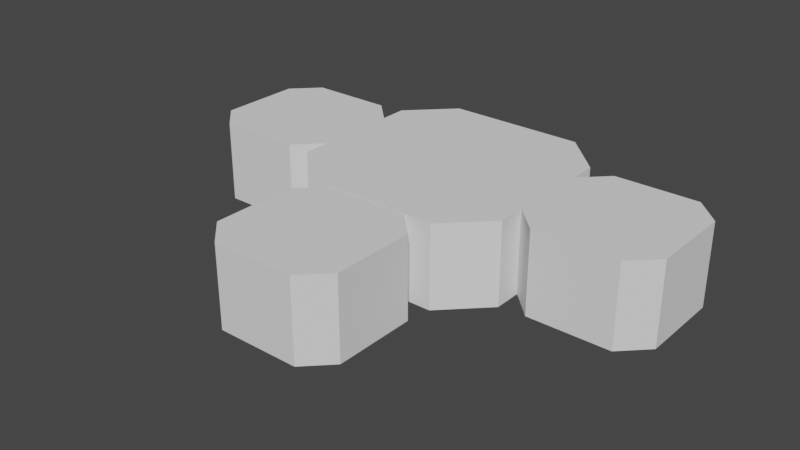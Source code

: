 # Source: level1.blend  (saved by Blender 3.4.6; exported with 4.5.12 LTS)
import bpy
from mathutils import Matrix  # noqa: F401  (used for matrix-valued properties, if any)

bpy.ops.wm.read_factory_settings(use_empty=True)
scene = bpy.context.scene
scene.name = 'Scene'

# ---- collections
col_collection = bpy.data.collections.new('Collection'); scene.collection.children.link(col_collection)
col_porte = bpy.data.collections.new('porte'); col_collection.children.link(col_porte)
col_salle = bpy.data.collections.new('salle'); col_collection.children.link(col_salle)

# ---- materials (node trees are filled in below, after node groups)
mat_porte = bpy.data.materials.new('Porte')
mat_porte.use_transparent_shadow = False
mat_porte_001 = bpy.data.materials.new('Porte.001')
mat_porte_001.use_transparent_shadow = False
mat_poign_e = bpy.data.materials.new('Poignée')
mat_poign_e.use_transparent_shadow = False

# ---- material node trees
mat_porte.use_nodes = True; mat_porte.node_tree.nodes.clear()
_N = mat_porte.node_tree.nodes; _L = mat_porte.node_tree.links
n0 = _N.new('ShaderNodeBsdfPrincipled'); n0.name = 'Principled BSDF'; n0.location = (10, 300)
n0.distribution = 'GGX'
n0.subsurface_method = 'RANDOM_WALK_SKIN'
n0.inputs[0].default_value = (0.179, 0.07991, 0.02997, 1.0)
n0.inputs[3].default_value = 1.45
n0.inputs[27].default_value = (0.0, 0.0, 0.0, 1.0)
n0.inputs[28].default_value = 1.0
n1 = _N.new('ShaderNodeOutputMaterial'); n1.name = 'Material Output'; n1.location = (300, 300)
_L.new(n0.outputs[0], n1.inputs[0])
n1.is_active_output = True
mat_porte_001.use_nodes = True; mat_porte_001.node_tree.nodes.clear()
_N = mat_porte_001.node_tree.nodes; _L = mat_porte_001.node_tree.links
n0 = _N.new('ShaderNodeBsdfPrincipled'); n0.name = 'Principled BSDF'; n0.location = (10, 300)
n0.distribution = 'GGX'
n0.subsurface_method = 'RANDOM_WALK_SKIN'
n0.inputs[0].default_value = (0.1144, 0.05225, 0.0204, 1.0)
n0.inputs[3].default_value = 1.45
n0.inputs[27].default_value = (0.0, 0.0, 0.0, 1.0)
n0.inputs[28].default_value = 1.0
n1 = _N.new('ShaderNodeOutputMaterial'); n1.name = 'Material Output'; n1.location = (300, 300)
_L.new(n0.outputs[0], n1.inputs[0])
n1.is_active_output = True
mat_poign_e.use_nodes = True; mat_poign_e.node_tree.nodes.clear()
_N = mat_poign_e.node_tree.nodes; _L = mat_poign_e.node_tree.links
n0 = _N.new('ShaderNodeBsdfPrincipled'); n0.name = 'Principled BSDF'; n0.location = (10, 300)
n0.distribution = 'GGX'
n0.subsurface_method = 'RANDOM_WALK_SKIN'
n0.inputs[0].default_value = (1.0, 0.5225, 0.0, 1.0)
n0.inputs[1].default_value = 0.5787
n0.inputs[2].default_value = 0.3148
n0.inputs[3].default_value = 1.45
n0.inputs[27].default_value = (0.0, 0.0, 0.0, 1.0)
n0.inputs[28].default_value = 1.0
n1 = _N.new('ShaderNodeOutputMaterial'); n1.name = 'Material Output'; n1.location = (300, 300)
_L.new(n0.outputs[0], n1.inputs[0])
n1.is_active_output = True

# ---- world
world_world = bpy.data.worlds.new('World'); scene.world = world_world
world_world.use_nodes = True; world_world.node_tree.nodes.clear()
_N = world_world.node_tree.nodes; _L = world_world.node_tree.links
n0 = _N.new('ShaderNodeOutputWorld'); n0.name = 'World Output'; n0.location = (300, 300)
n1 = _N.new('ShaderNodeBackground'); n1.name = 'Background'; n1.location = (10, 300)
n1.inputs[0].default_value = (0.05088, 0.05088, 0.05088, 1.0)
_L.new(n1.outputs[0], n0.inputs[0])
n0.is_active_output = True
world_world.color = (0.05088, 0.05088, 0.05088)
world_world.use_sun_shadow = False
world_world.sun_shadow_jitter_overblur = 0.0

# ---- meshes
me_plane_001 = bpy.data.meshes.new('Plane.001')
me_plane_001.from_pydata([(-1.0, 8.742e-08, -2.0), (1.0, 8.742e-08, -2.0), (-1.0, -8.742e-08, 2.0), (1.0, -8.742e-08, 2.0), (-0.885, 8.239e-08, -1.885), (0.885, 8.239e-08, -1.885), (0.885, -8.239e-08, 1.885), (-0.885, -8.239e-08, 1.885), (-0.893, 0.003907, -0.5032), (0.8769, 0.003907, -0.5032), (0.9931, 0.003361, -0.433), (-1.007, 0.003361, -0.433), (-0.7631, 0.003412, -0.3107), (0.7491, 0.003412, -0.3107), (0.7561, -7.676e-08, 1.756), (-0.7561, -7.676e-08, 1.756), (-0.7561, 7.676e-08, -1.756), (0.7561, 7.676e-08, -1.756), (0.7466, 0.004639, -0.7264), (-0.7656, 0.004639, -0.7264), (-0.7018, 0.00303, -0.2009), (0.6894, 0.00303, -0.2009), (0.6956, -7.412e-08, 1.696), (-0.6956, -7.412e-08, 1.696), (-0.6956, 7.412e-08, -1.696), (0.6956, 7.412e-08, -1.696), (0.6872, 0.004101, -0.7176), (-0.704, 0.004101, -0.7176), (0.7716, 0.003546, -0.3507), (-0.7862, 0.003546, -0.3507), (-0.7789, -7.776e-08, 1.779), (0.7789, -7.776e-08, 1.779), (-0.7789, 7.776e-08, -1.779), (0.7789, 7.776e-08, -1.779), (-0.7889, 0.00485, -0.7308), (0.7689, 0.00485, -0.7308), (0.6669, 0.002882, -0.1591), (-0.6788, 0.002882, -0.1591), (-0.6728, -7.312e-08, 1.673), (0.6728, -7.312e-08, 1.673), (-0.6728, 7.312e-08, -1.673), (0.6728, 7.312e-08, -1.673), (-0.6809, 0.003907, -0.7154), (0.6648, 0.003907, -0.7154), (-0.7018, 0.02653, -0.2003), (-0.7631, 0.02691, -0.3098), (0.7491, 0.02691, -0.3098), (0.6894, 0.02653, -0.2003), (0.7561, 0.0235, 1.756), (0.6956, 0.0235, 1.696), (-0.7561, 0.0235, 1.756), (-0.6956, 0.0235, 1.696), (-0.6956, 0.0235, -1.696), (-0.7561, 0.0235, -1.756), (0.7561, 0.0235, -1.756), (0.6956, 0.0235, -1.696), (0.7467, 0.02809, -0.72), (0.6872, 0.02759, -0.7158), (-0.7655, 0.02809, -0.72), (-0.704, 0.02759, -0.7158), (-0.7585, 8.239e-08, -1.885), (-0.6321, 8.239e-08, -1.885), (-0.5057, 8.239e-08, -1.885), (-0.3793, 8.239e-08, -1.885), (-0.2528, 8.239e-08, -1.885), (-0.1264, 8.239e-08, -1.885), (0.0, 8.239e-08, -1.885), (0.1264, 8.239e-08, -1.885), (0.2528, 8.239e-08, -1.885), (0.3793, 8.239e-08, -1.885), (0.5057, 8.239e-08, -1.885), (0.6321, 8.239e-08, -1.885), (0.7585, 8.239e-08, -1.885), (0.7585, -8.239e-08, 1.885), (0.6321, -8.239e-08, 1.885), (0.5057, -8.239e-08, 1.885), (0.3793, -8.239e-08, 1.885), (0.2528, -8.239e-08, 1.885), (0.1264, -8.239e-08, 1.885), (0.0, -8.239e-08, 1.885), (-0.1264, -8.239e-08, 1.885), (-0.2528, -8.239e-08, 1.885), (-0.3793, -8.239e-08, 1.885), (-0.5057, -8.239e-08, 1.885), (-0.6321, -8.239e-08, 1.885), (-0.7585, -8.239e-08, 1.885), (-0.8571, 8.742e-08, -2.0), (-0.7143, 8.742e-08, -2.0), (-0.5714, 8.742e-08, -2.0), (-0.4286, 8.742e-08, -2.0), (-0.2857, 8.742e-08, -2.0), (-0.1429, 8.742e-08, -2.0), (-2.98e-08, 8.742e-08, -2.0), (0.1429, 8.742e-08, -2.0), (0.2857, 8.742e-08, -2.0), (0.4286, 8.742e-08, -2.0), (0.5714, 8.742e-08, -2.0), (0.7143, 8.742e-08, -2.0), (0.8571, 8.742e-08, -2.0), (0.8571, -8.742e-08, 2.0), (0.7143, -8.742e-08, 2.0), (0.5714, -8.742e-08, 2.0), (0.4286, -8.742e-08, 2.0), (0.2857, -8.742e-08, 2.0), (0.1429, -8.742e-08, 2.0), (2.98e-08, -8.742e-08, 2.0), (-0.1429, -8.742e-08, 2.0), (-0.2857, -8.742e-08, 2.0), (-0.4286, -8.742e-08, 2.0), (-0.5714, -8.742e-08, 2.0), (-0.7143, -8.742e-08, 2.0), (-0.8571, -8.742e-08, 2.0), (0.75, 0.004161, -0.5359), (0.6245, 0.003724, -0.4797), (0.4993, 0.003103, -0.3996), (0.3741, 0.002497, -0.3217), (0.2489, 0.001946, -0.2507), (0.1234, 0.001459, -0.1879), (-0.002135, 0.00104, -0.134), (-0.1294, 0.001459, -0.1879), (-0.2568, 0.001946, -0.2507), (-0.3844, 0.002497, -0.3217), (-0.5121, 0.003103, -0.3996), (-0.6398, 0.003724, -0.4797), (-0.7671, 0.004161, -0.5359), (0.6607, 0.003393, -0.3309), (0.5501, 0.003027, -0.2838), (0.4398, 0.002583, -0.2267), (0.3294, 0.002133, -0.1687), (0.219, 0.001707, -0.1138), (0.1086, 0.001319, -0.06385), (-0.002004, 0.0009761, -0.01966), (-0.114, 0.001319, -0.06385), (-0.226, 0.001707, -0.1138), (-0.3382, 0.002133, -0.1687), (-0.4504, 0.002583, -0.2267), (-0.5626, 0.003027, -0.2838), (-0.6746, 0.003393, -0.3309), (0.6676, -7.776e-08, 1.779), (0.5564, -7.776e-08, 1.779), (0.4451, -7.776e-08, 1.779), (0.3338, -7.776e-08, 1.779), (0.2225, -7.776e-08, 1.779), (0.1113, -7.776e-08, 1.779), (-2.235e-08, -7.776e-08, 1.779), (-0.1113, -7.776e-08, 1.779), (-0.2225, -7.776e-08, 1.779), (-0.3338, -7.776e-08, 1.779), (-0.4451, -7.776e-08, 1.779), (-0.5564, -7.776e-08, 1.779), (-0.6676, -7.776e-08, 1.779), (-0.6676, 7.776e-08, -1.779), (-0.5564, 7.776e-08, -1.779), (-0.4451, 7.776e-08, -1.779), (-0.3338, 7.776e-08, -1.779), (-0.2225, 7.776e-08, -1.779), (-0.1113, 7.776e-08, -1.779), (2.235e-08, 7.776e-08, -1.779), (0.1113, 7.776e-08, -1.779), (0.2225, 7.776e-08, -1.779), (0.3338, 7.776e-08, -1.779), (0.4451, 7.776e-08, -1.779), (0.5564, 7.776e-08, -1.779), (0.6676, 7.776e-08, -1.779), (0.6591, 0.004141, -0.6394), (0.5492, 0.003487, -0.5553), (0.4391, 0.00289, -0.4784), (0.329, 0.002349, -0.4087), (0.2187, 0.001864, -0.3462), (0.1083, 0.001435, -0.2909), (-0.002181, 0.001062, -0.2429), (-0.1142, 0.001435, -0.2909), (-0.2264, 0.001864, -0.3462), (-0.3386, 0.002349, -0.4087), (-0.451, 0.00289, -0.4784), (-0.5635, 0.003487, -0.5553), (-0.6761, 0.004141, -0.6394), (0.5712, 0.002674, -0.1323), (0.4757, 0.002391, -0.09581), (0.3802, 0.002073, -0.05495), (0.2848, 0.00175, -0.01324), (0.1893, 0.001436, 0.02715), (0.09377, 0.001143, 0.06489), (-0.001801, 0.0008773, 0.09913), (-0.09847, 0.001143, 0.06489), (-0.1952, 0.001436, 0.02715), (-0.2919, 0.00175, -0.01324), (-0.3887, 0.002073, -0.05495), (-0.4855, 0.002391, -0.09581), (-0.5822, 0.002674, -0.1323), (0.5767, -7.312e-08, 1.673), (0.4806, -7.312e-08, 1.673), (0.3845, -7.312e-08, 1.673), (0.2884, -7.312e-08, 1.673), (0.1922, -7.312e-08, 1.673), (0.09612, -7.312e-08, 1.673), (-1.49e-08, -7.312e-08, 1.673), (-0.09612, -7.312e-08, 1.673), (-0.1922, -7.312e-08, 1.673), (-0.2884, -7.312e-08, 1.673), (-0.3845, -7.312e-08, 1.673), (-0.4806, -7.312e-08, 1.673), (-0.5767, -7.312e-08, 1.673), (-0.5767, 7.312e-08, -1.673), (-0.4806, 7.312e-08, -1.673), (-0.3845, 7.312e-08, -1.673), (-0.2884, 7.312e-08, -1.673), (-0.1922, 7.312e-08, -1.673), (-0.09612, 7.312e-08, -1.673), (1.49e-08, 7.312e-08, -1.673), (0.09612, 7.312e-08, -1.673), (0.1922, 7.312e-08, -1.673), (0.2884, 7.312e-08, -1.673), (0.3845, 7.312e-08, -1.673), (0.4806, 7.312e-08, -1.673), (0.5767, 7.312e-08, -1.673), (0.5696, 0.003455, -0.6572), (0.4745, 0.002979, -0.5959), (0.3793, 0.002521, -0.5369), (0.2841, 0.002095, -0.482), (0.1887, 0.001704, -0.4317), (0.09334, 0.001352, -0.3863), (-0.002136, 0.00104, -0.3461), (-0.0989, 0.001352, -0.3863), (-0.1957, 0.001704, -0.4317), (-0.2927, 0.002095, -0.482), (-0.3897, 0.002521, -0.5369), (-0.4867, 0.002979, -0.5959), (-0.5838, 0.003455, -0.6572), (0.6415, 0.003232, -0.2875), (0.5342, 0.002884, -0.2427), (0.427, 0.002472, -0.1895), (0.3198, 0.002051, -0.1354), (0.2126, 0.001651, -0.08377), (0.1054, 0.001284, -0.0365), (-0.001966, 0.0009575, 0.005524), (-0.1107, 0.001284, -0.0365), (-0.2194, 0.001651, -0.08377), (-0.3283, 0.002051, -0.1354), (-0.4371, 0.002472, -0.1895), (-0.546, 0.002884, -0.2427), (-0.6547, 0.003232, -0.2875), (0.6481, -7.676e-08, 1.756), (0.5401, -7.676e-08, 1.756), (0.4321, -7.676e-08, 1.756), (0.324, -7.676e-08, 1.756), (0.216, -7.676e-08, 1.756), (0.108, -7.676e-08, 1.756), (-2.98e-08, -7.676e-08, 1.756), (-0.108, -7.676e-08, 1.756), (-0.216, -7.676e-08, 1.756), (-0.324, -7.676e-08, 1.756), (-0.4321, -7.676e-08, 1.756), (-0.5401, -7.676e-08, 1.756), (-0.6481, -7.676e-08, 1.756), (-0.6481, 7.676e-08, -1.756), (-0.5401, 7.676e-08, -1.756), (-0.4321, 7.676e-08, -1.756), (-0.324, 7.676e-08, -1.756), (-0.216, 7.676e-08, -1.756), (-0.108, 7.676e-08, -1.756), (2.98e-08, 7.676e-08, -1.756), (0.108, 7.676e-08, -1.756), (0.216, 7.676e-08, -1.756), (0.324, 7.676e-08, -1.756), (0.4321, 7.676e-08, -1.756), (0.5401, 7.676e-08, -1.756), (0.6481, 7.676e-08, -1.756), (0.6399, 0.00401, -0.6454), (0.5331, 0.003391, -0.5656), (0.4263, 0.00282, -0.4921), (0.3193, 0.002302, -0.4254), (0.2123, 0.001836, -0.3653), (0.1051, 0.001422, -0.312), (-0.002179, 0.001061, -0.2655), (-0.1109, 0.001422, -0.312), (-0.2198, 0.001836, -0.3653), (-0.3288, 0.002302, -0.4254), (-0.4379, 0.00282, -0.4921), (-0.547, 0.003391, -0.5656), (-0.6563, 0.00401, -0.6454), (0.5905, 0.002822, -0.1741), (0.4917, 0.002521, -0.1354), (0.393, 0.00218, -0.0915), (0.2944, 0.001832, -0.04662), (0.1957, 0.001496, -0.003317), (0.09695, 0.001183, 0.03694), (-0.00185, 0.000901, 0.07328), (-0.1018, 0.001183, 0.03694), (-0.2018, 0.001496, -0.003317), (-0.3019, 0.001832, -0.04662), (-0.402, 0.00218, -0.0915), (-0.5021, 0.002521, -0.1354), (-0.602, 0.002822, -0.1741), (0.5962, -7.412e-08, 1.696), (0.4969, -7.412e-08, 1.696), (0.3975, -7.412e-08, 1.696), (0.2981, -7.412e-08, 1.696), (0.1987, -7.412e-08, 1.696), (0.09937, -7.412e-08, 1.696), (-2.98e-08, -7.412e-08, 1.696), (-0.09937, -7.412e-08, 1.696), (-0.1987, -7.412e-08, 1.696), (-0.2981, -7.412e-08, 1.696), (-0.3975, -7.412e-08, 1.696), (-0.4969, -7.412e-08, 1.696), (-0.5962, -7.412e-08, 1.696), (-0.5962, 7.412e-08, -1.696), (-0.4969, 7.412e-08, -1.696), (-0.3975, 7.412e-08, -1.696), (-0.2981, 7.412e-08, -1.696), (-0.1987, 7.412e-08, -1.696), (-0.09937, 7.412e-08, -1.696), (2.98e-08, 7.412e-08, -1.696), (0.09937, 7.412e-08, -1.696), (0.1987, 7.412e-08, -1.696), (0.2981, 7.412e-08, -1.696), (0.3975, 7.412e-08, -1.696), (0.4969, 7.412e-08, -1.696), (0.5962, 7.412e-08, -1.696), (0.5888, 0.003611, -0.6545), (0.4905, 0.003097, -0.5883), (0.3921, 0.002608, -0.5253), (0.2937, 0.002156, -0.467), (0.1952, 0.001744, -0.414), (0.09655, 0.001375, -0.3664), (-0.002153, 0.001049, -0.3244), (-0.1022, 0.001375, -0.3664), (-0.2023, 0.001744, -0.414), (-0.3026, 0.002156, -0.467), (-0.4029, 0.002608, -0.5253), (-0.5032, 0.003097, -0.5883), (-0.6037, 0.003611, -0.6545), (0.6415, 0.02673, -0.2867), (0.5342, 0.02638, -0.2421), (0.427, 0.02597, -0.1891), (0.3198, 0.02555, -0.1351), (0.2126, 0.02515, -0.08354), (0.1054, 0.02478, -0.03633), (-0.001964, 0.02446, 0.005653), (-0.1106, 0.02478, -0.03633), (-0.2194, 0.02515, -0.08354), (-0.3283, 0.02555, -0.1351), (-0.4371, 0.02597, -0.1891), (-0.546, 0.02638, -0.2421), (-0.6547, 0.02673, -0.2867), (0.6481, 0.0235, 1.756), (0.5401, 0.0235, 1.756), (0.4321, 0.0235, 1.756), (0.324, 0.0235, 1.756), (0.216, 0.0235, 1.756), (0.108, 0.0235, 1.756), (-2.98e-08, 0.0235, 1.756), (-0.108, 0.0235, 1.756), (-0.216, 0.0235, 1.756), (-0.324, 0.0235, 1.756), (-0.4321, 0.0235, 1.756), (-0.5401, 0.0235, 1.756), (-0.6481, 0.0235, 1.756), (-0.6481, 0.0235, -1.756), (-0.5401, 0.0235, -1.756), (-0.4321, 0.0235, -1.756), (-0.324, 0.0235, -1.756), (-0.216, 0.0235, -1.756), (-0.108, 0.0235, -1.756), (2.98e-08, 0.0235, -1.756), (0.108, 0.0235, -1.756), (0.216, 0.0235, -1.756), (0.324, 0.0235, -1.756), (0.4321, 0.0235, -1.756), (0.5401, 0.0235, -1.756), (0.6481, 0.0235, -1.756), (0.6399, 0.0275, -0.6438), (0.5331, 0.02689, -0.5648), (0.4263, 0.02632, -0.4916), (0.3193, 0.0258, -0.425), (0.2123, 0.02534, -0.3651), (0.1051, 0.02492, -0.3119), (-0.002177, 0.02456, -0.2654), (-0.1109, 0.02492, -0.3119), (-0.2198, 0.02534, -0.3651), (-0.3288, 0.0258, -0.425), (-0.4378, 0.02632, -0.4916), (-0.547, 0.02689, -0.5648), (-0.6563, 0.0275, -0.6438), (0.5905, 0.02632, -0.1736), (0.4917, 0.02602, -0.135), (0.393, 0.02568, -0.09118), (0.2944, 0.02533, -0.04637), (0.1957, 0.025, -0.003116), (0.09695, 0.02468, 0.0371), (-0.001848, 0.0244, 0.0734), (-0.1018, 0.02468, 0.0371), (-0.2018, 0.025, -0.003116), (-0.3019, 0.02533, -0.04637), (-0.402, 0.02568, -0.09118), (-0.502, 0.02602, -0.135), (-0.602, 0.02632, -0.1736), (0.5962, 0.0235, 1.696), (0.4969, 0.0235, 1.696), (0.3975, 0.0235, 1.696), (0.2981, 0.0235, 1.696), (0.1987, 0.0235, 1.696), (0.09937, 0.0235, 1.696), (-2.98e-08, 0.0235, 1.696), (-0.09937, 0.0235, 1.696), (-0.1987, 0.0235, 1.696), (-0.2981, 0.0235, 1.696), (-0.3975, 0.0235, 1.696), (-0.4969, 0.0235, 1.696), (-0.5962, 0.0235, 1.696), (-0.5962, 0.0235, -1.696), (-0.4969, 0.0235, -1.696), (-0.3975, 0.0235, -1.696), (-0.2981, 0.0235, -1.696), (-0.1987, 0.0235, -1.696), (-0.09937, 0.0235, -1.696), (2.98e-08, 0.0235, -1.696), (0.09937, 0.0235, -1.696), (0.1987, 0.0235, -1.696), (0.2981, 0.0235, -1.696), (0.3975, 0.0235, -1.696), (0.4969, 0.0235, -1.696), (0.5962, 0.0235, -1.696), (0.5889, 0.02711, -0.6535), (0.4905, 0.02659, -0.5877), (0.3922, 0.02611, -0.5249), (0.2937, 0.02566, -0.4667), (0.1952, 0.02524, -0.4138), (0.09656, 0.02488, -0.3662), (-0.002151, 0.02455, -0.3243), (-0.1022, 0.02488, -0.3662), (-0.2023, 0.02524, -0.4138), (-0.3025, 0.02566, -0.4667), (-0.4028, 0.02611, -0.5249), (-0.5032, 0.02659, -0.5877), (-0.6036, 0.02711, -0.6535), (-1.0, 0.17, -2.0), (1.0, 0.17, -2.0), (-1.0, 0.17, 2.0), (1.0, 0.17, 2.0), (0.9931, 0.1734, -0.433), (-1.007, 0.1734, -0.433), (-0.8571, 0.17, -2.0), (-0.7143, 0.17, -2.0), (-0.5714, 0.17, -2.0), (-0.4286, 0.17, -2.0), (-0.2857, 0.17, -2.0), (-0.1429, 0.17, -2.0), (-2.98e-08, 0.17, -2.0), (0.1429, 0.17, -2.0), (0.2857, 0.17, -2.0), (0.4286, 0.17, -2.0), (0.5714, 0.17, -2.0), (0.7143, 0.17, -2.0), (0.8571, 0.17, -2.0), (0.8571, 0.17, 2.0), (0.7143, 0.17, 2.0), (0.5714, 0.17, 2.0), (0.4286, 0.17, 2.0), (0.2857, 0.17, 2.0), (0.1429, 0.17, 2.0), (2.98e-08, 0.17, 2.0), (-0.1429, 0.17, 2.0), (-0.2857, 0.17, 2.0), (-0.4286, 0.17, 2.0), (-0.5714, 0.17, 2.0), (-0.7143, 0.17, 2.0), (-0.8571, 0.17, 2.0), (-1.0, 0.17, -2.0), (1.0, 0.17, -2.0), (-1.0, 0.17, 2.0), (1.0, 0.17, 2.0), (0.9931, 0.1734, -0.433), (-1.007, 0.1734, -0.433), (-0.8571, 0.17, -2.0), (-0.7143, 0.17, -2.0), (-0.5714, 0.17, -2.0), (-0.4286, 0.17, -2.0), (-0.2857, 0.17, -2.0), (-0.1429, 0.17, -2.0), (-2.98e-08, 0.17, -2.0), (0.1429, 0.17, -2.0), (0.2857, 0.17, -2.0), (0.4286, 0.17, -2.0), (0.5714, 0.17, -2.0), (0.7143, 0.17, -2.0), (0.8571, 0.17, -2.0), (0.8571, 0.17, 2.0), (0.7143, 0.17, 2.0), (0.5714, 0.17, 2.0), (0.4286, 0.17, 2.0), (0.2857, 0.17, 2.0), (0.1429, 0.17, 2.0), (2.98e-08, 0.17, 2.0), (-0.1429, 0.17, 2.0), (-0.2857, 0.17, 2.0), (-0.4286, 0.17, 2.0), (-0.5714, 0.17, 2.0), (-0.7143, 0.17, 2.0), (-0.8571, 0.17, 2.0), (0.8502, 0.1734, -0.433), (0.7074, 0.1734, -0.433), (0.5645, 0.1734, -0.433), (0.4217, 0.1734, -0.433), (0.2788, 0.1734, -0.433), (0.136, 0.1734, -0.433), (-0.006901, 0.1734, -0.433), (-0.1498, 0.1734, -0.433), (-0.2926, 0.1734, -0.433), (-0.4355, 0.1734, -0.433), (-0.5783, 0.1734, -0.433), (-0.7212, 0.1734, -0.433), (-0.864, 0.1734, -0.433)], [], [(177, 36, 39, 190), (98, 1, 5, 72), (10, 3, 6, 9), (111, 2, 7, 85), (11, 0, 4, 8), (2, 11, 8, 7), (1, 10, 9, 5), (215, 41, 43, 216), (112, 9, 28, 125), (9, 6, 31, 28), (85, 7, 30, 150), (7, 8, 29, 30), (72, 5, 33, 163), (5, 9, 35, 33), (124, 8, 34, 176), (8, 4, 32, 34), (17, 18, 56, 54), (24, 27, 59, 52), (19, 16, 53, 58), (307, 24, 52, 411), (267, 17, 54, 371), (294, 22, 49, 398), (254, 15, 50, 358), (22, 21, 47, 49), (241, 12, 29, 137), (12, 15, 30, 29), (14, 13, 28, 31), (242, 14, 31, 138), (255, 16, 32, 151), (16, 19, 34, 32), (18, 17, 33, 35), (268, 18, 35, 164), (281, 21, 36, 177), (23, 20, 37, 38), (21, 22, 39, 36), (306, 23, 38, 202), (319, 25, 41, 215), (27, 24, 40, 42), (25, 26, 43, 41), (332, 27, 42, 228), (333, 46, 47, 385), (46, 48, 49, 47), (358, 50, 51, 410), (50, 45, 44, 51), (371, 54, 55, 423), (54, 56, 57, 55), (384, 58, 59, 436), (58, 53, 52, 59), (26, 25, 55, 57), (280, 19, 58, 384), (229, 13, 46, 333), (320, 26, 57, 424), (293, 20, 44, 397), (15, 12, 45, 50), (20, 23, 51, 44), (13, 14, 48, 46), (21, 281, 385, 47), (281, 282, 386, 385), (282, 283, 387, 386), (283, 284, 388, 387), (284, 285, 389, 388), (285, 286, 390, 389), (286, 287, 391, 390), (287, 288, 392, 391), (288, 289, 393, 392), (289, 290, 394, 393), (290, 291, 395, 394), (291, 292, 396, 395), (292, 293, 397, 396), (27, 332, 436, 59), (332, 331, 435, 436), (331, 330, 434, 435), (330, 329, 433, 434), (329, 328, 432, 433), (328, 327, 431, 432), (327, 326, 430, 431), (326, 325, 429, 430), (325, 324, 428, 429), (324, 323, 427, 428), (323, 322, 426, 427), (322, 321, 425, 426), (321, 320, 424, 425), (12, 241, 345, 45), (241, 240, 344, 345), (240, 239, 343, 344), (239, 238, 342, 343), (238, 237, 341, 342), (237, 236, 340, 341), (236, 235, 339, 340), (235, 234, 338, 339), (234, 233, 337, 338), (233, 232, 336, 337), (232, 231, 335, 336), (231, 230, 334, 335), (230, 229, 333, 334), (18, 268, 372, 56), (268, 269, 373, 372), (269, 270, 374, 373), (270, 271, 375, 374), (271, 272, 376, 375), (272, 273, 377, 376), (273, 274, 378, 377), (274, 275, 379, 378), (275, 276, 380, 379), (276, 277, 381, 380), (277, 278, 382, 381), (278, 279, 383, 382), (279, 280, 384, 383), (56, 372, 424, 57), (372, 373, 425, 424), (373, 374, 426, 425), (374, 375, 427, 426), (375, 376, 428, 427), (376, 377, 429, 428), (377, 378, 430, 429), (378, 379, 431, 430), (379, 380, 432, 431), (380, 381, 433, 432), (381, 382, 434, 433), (382, 383, 435, 434), (383, 384, 436, 435), (53, 359, 411, 52), (359, 360, 412, 411), (360, 361, 413, 412), (361, 362, 414, 413), (362, 363, 415, 414), (363, 364, 416, 415), (364, 365, 417, 416), (365, 366, 418, 417), (366, 367, 419, 418), (367, 368, 420, 419), (368, 369, 421, 420), (369, 370, 422, 421), (370, 371, 423, 422), (48, 346, 398, 49), (346, 347, 399, 398), (347, 348, 400, 399), (348, 349, 401, 400), (349, 350, 402, 401), (350, 351, 403, 402), (351, 352, 404, 403), (352, 353, 405, 404), (353, 354, 406, 405), (354, 355, 407, 406), (355, 356, 408, 407), (356, 357, 409, 408), (357, 358, 410, 409), (45, 345, 397, 44), (345, 344, 396, 397), (344, 343, 395, 396), (343, 342, 394, 395), (342, 341, 393, 394), (341, 340, 392, 393), (340, 339, 391, 392), (339, 338, 390, 391), (338, 337, 389, 390), (337, 336, 388, 389), (336, 335, 387, 388), (335, 334, 386, 387), (334, 333, 385, 386), (26, 320, 216, 43), (320, 321, 217, 216), (321, 322, 218, 217), (322, 323, 219, 218), (323, 324, 220, 219), (324, 325, 221, 220), (325, 326, 222, 221), (326, 327, 223, 222), (327, 328, 224, 223), (328, 329, 225, 224), (329, 330, 226, 225), (330, 331, 227, 226), (331, 332, 228, 227), (24, 307, 203, 40), (307, 308, 204, 203), (308, 309, 205, 204), (309, 310, 206, 205), (310, 311, 207, 206), (311, 312, 208, 207), (312, 313, 209, 208), (313, 314, 210, 209), (314, 315, 211, 210), (315, 316, 212, 211), (316, 317, 213, 212), (317, 318, 214, 213), (318, 319, 215, 214), (22, 294, 190, 39), (294, 295, 191, 190), (295, 296, 192, 191), (296, 297, 193, 192), (297, 298, 194, 193), (298, 299, 195, 194), (299, 300, 196, 195), (300, 301, 197, 196), (301, 302, 198, 197), (302, 303, 199, 198), (303, 304, 200, 199), (304, 305, 201, 200), (305, 306, 202, 201), (20, 293, 189, 37), (293, 292, 188, 189), (292, 291, 187, 188), (291, 290, 186, 187), (290, 289, 185, 186), (289, 288, 184, 185), (288, 287, 183, 184), (287, 286, 182, 183), (286, 285, 181, 182), (285, 284, 180, 181), (284, 283, 179, 180), (283, 282, 178, 179), (282, 281, 177, 178), (19, 280, 176, 34), (280, 279, 175, 176), (279, 278, 174, 175), (278, 277, 173, 174), (277, 276, 172, 173), (276, 275, 171, 172), (275, 274, 170, 171), (274, 273, 169, 170), (273, 272, 168, 169), (272, 271, 167, 168), (271, 270, 166, 167), (270, 269, 165, 166), (269, 268, 164, 165), (17, 267, 163, 33), (267, 266, 162, 163), (266, 265, 161, 162), (265, 264, 160, 161), (264, 263, 159, 160), (263, 262, 158, 159), (262, 261, 157, 158), (261, 260, 156, 157), (260, 259, 155, 156), (259, 258, 154, 155), (258, 257, 153, 154), (257, 256, 152, 153), (256, 255, 151, 152), (15, 254, 150, 30), (254, 253, 149, 150), (253, 252, 148, 149), (252, 251, 147, 148), (251, 250, 146, 147), (250, 249, 145, 146), (249, 248, 144, 145), (248, 247, 143, 144), (247, 246, 142, 143), (246, 245, 141, 142), (245, 244, 140, 141), (244, 243, 139, 140), (243, 242, 138, 139), (13, 229, 125, 28), (229, 230, 126, 125), (230, 231, 127, 126), (231, 232, 128, 127), (232, 233, 129, 128), (233, 234, 130, 129), (234, 235, 131, 130), (235, 236, 132, 131), (236, 237, 133, 132), (237, 238, 134, 133), (238, 239, 135, 134), (239, 240, 136, 135), (240, 241, 137, 136), (14, 242, 346, 48), (242, 243, 347, 346), (243, 244, 348, 347), (244, 245, 349, 348), (245, 246, 350, 349), (246, 247, 351, 350), (247, 248, 352, 351), (248, 249, 353, 352), (249, 250, 354, 353), (250, 251, 355, 354), (251, 252, 356, 355), (252, 253, 357, 356), (253, 254, 358, 357), (23, 306, 410, 51), (306, 305, 409, 410), (305, 304, 408, 409), (304, 303, 407, 408), (303, 302, 406, 407), (302, 301, 405, 406), (301, 300, 404, 405), (300, 299, 403, 404), (299, 298, 402, 403), (298, 297, 401, 402), (297, 296, 400, 401), (296, 295, 399, 400), (295, 294, 398, 399), (16, 255, 359, 53), (255, 256, 360, 359), (256, 257, 361, 360), (257, 258, 362, 361), (258, 259, 363, 362), (259, 260, 364, 363), (260, 261, 365, 364), (261, 262, 366, 365), (262, 263, 367, 366), (263, 264, 368, 367), (264, 265, 369, 368), (265, 266, 370, 369), (266, 267, 371, 370), (25, 319, 423, 55), (319, 318, 422, 423), (318, 317, 421, 422), (317, 316, 420, 421), (316, 315, 419, 420), (315, 314, 418, 419), (314, 313, 417, 418), (313, 312, 416, 417), (312, 311, 415, 416), (311, 310, 414, 415), (310, 309, 413, 414), (309, 308, 412, 413), (308, 307, 411, 412), (9, 112, 164, 35), (112, 113, 165, 164), (113, 114, 166, 165), (114, 115, 167, 166), (115, 116, 168, 167), (116, 117, 169, 168), (117, 118, 170, 169), (118, 119, 171, 170), (119, 120, 172, 171), (120, 121, 173, 172), (121, 122, 174, 173), (122, 123, 175, 174), (123, 124, 176, 175), (4, 60, 151, 32), (60, 61, 152, 151), (61, 62, 153, 152), (62, 63, 154, 153), (63, 64, 155, 154), (64, 65, 156, 155), (65, 66, 157, 156), (66, 67, 158, 157), (67, 68, 159, 158), (68, 69, 160, 159), (69, 70, 161, 160), (70, 71, 162, 161), (71, 72, 163, 162), (6, 73, 138, 31), (73, 74, 139, 138), (74, 75, 140, 139), (75, 76, 141, 140), (76, 77, 142, 141), (77, 78, 143, 142), (78, 79, 144, 143), (79, 80, 145, 144), (80, 81, 146, 145), (81, 82, 147, 146), (82, 83, 148, 147), (83, 84, 149, 148), (84, 85, 150, 149), (8, 124, 137, 29), (124, 123, 136, 137), (123, 122, 135, 136), (122, 121, 134, 135), (121, 120, 133, 134), (120, 119, 132, 133), (119, 118, 131, 132), (118, 117, 130, 131), (117, 116, 129, 130), (116, 115, 128, 129), (115, 114, 127, 128), (114, 113, 126, 127), (113, 112, 125, 126), (40, 203, 228, 42), (203, 204, 227, 228), (204, 205, 226, 227), (205, 206, 225, 226), (206, 207, 224, 225), (207, 208, 223, 224), (208, 209, 222, 223), (209, 210, 221, 222), (210, 211, 220, 221), (211, 212, 219, 220), (212, 213, 218, 219), (213, 214, 217, 218), (214, 215, 216, 217), (3, 99, 73, 6), (99, 100, 74, 73), (100, 101, 75, 74), (101, 102, 76, 75), (102, 103, 77, 76), (103, 104, 78, 77), (104, 105, 79, 78), (105, 106, 80, 79), (106, 107, 81, 80), (107, 108, 82, 81), (108, 109, 83, 82), (109, 110, 84, 83), (110, 111, 85, 84), (0, 86, 60, 4), (86, 87, 61, 60), (87, 88, 62, 61), (88, 89, 63, 62), (89, 90, 64, 63), (90, 91, 65, 64), (91, 92, 66, 65), (92, 93, 67, 66), (93, 94, 68, 67), (94, 95, 69, 68), (95, 96, 70, 69), (96, 97, 71, 70), (97, 98, 72, 71), (37, 189, 202, 38), (189, 188, 201, 202), (188, 187, 200, 201), (187, 186, 199, 200), (186, 185, 198, 199), (185, 184, 197, 198), (184, 183, 196, 197), (183, 182, 195, 196), (182, 181, 194, 195), (181, 180, 193, 194), (180, 179, 192, 193), (179, 178, 191, 192), (178, 177, 190, 191), (99, 3, 440, 456), (86, 0, 437, 443), (3, 10, 441, 440), (100, 99, 456, 457), (87, 86, 443, 444), (101, 100, 457, 458), (88, 87, 444, 445), (2, 111, 468, 439), (102, 101, 458, 459), (89, 88, 445, 446), (103, 102, 459, 460), (90, 89, 446, 447), (0, 11, 442, 437), (104, 103, 460, 461), (91, 90, 447, 448), (105, 104, 461, 462), (92, 91, 448, 449), (106, 105, 462, 463), (93, 92, 449, 450), (10, 1, 438, 441), (107, 106, 463, 464), (94, 93, 450, 451), (11, 2, 439, 442), (108, 107, 464, 465), (95, 94, 451, 452), (109, 108, 465, 466), (96, 95, 452, 453), (1, 98, 455, 438), (110, 109, 466, 467), (97, 96, 453, 454), (111, 110, 467, 468), (98, 97, 454, 455), (458, 457, 489, 490), (445, 444, 476, 477), (459, 458, 490, 491), (446, 445, 477, 478), (460, 459, 491, 492), (447, 446, 478, 479), (461, 460, 492, 493), (448, 447, 479, 480), (462, 461, 493, 494), (449, 448, 480, 481), (463, 462, 494, 495), (450, 449, 481, 482), (438, 455, 487, 470), (464, 463, 495, 496), (451, 450, 482, 483), (440, 441, 473, 472), (465, 464, 496, 497), (452, 451, 483, 484), (439, 468, 500, 471), (466, 465, 497, 498), (453, 452, 484, 485), (437, 442, 474, 469), (467, 466, 498, 499), (454, 453, 485, 486), (441, 438, 470, 473), (468, 467, 499, 500), (455, 454, 486, 487), (442, 439, 471, 474), (456, 440, 472, 488), (443, 437, 469, 475), (457, 456, 488, 489), (444, 443, 475, 476), (473, 501, 488, 472), (501, 502, 489, 488), (502, 503, 490, 489), (503, 504, 491, 490), (504, 505, 492, 491), (505, 506, 493, 492), (506, 507, 494, 493), (507, 508, 495, 494), (508, 509, 496, 495), (509, 510, 497, 496), (510, 511, 498, 497), (511, 512, 499, 498), (512, 513, 500, 499), (513, 474, 471, 500), (470, 487, 501, 473), (487, 486, 502, 501), (486, 485, 503, 502), (485, 484, 504, 503), (484, 483, 505, 504), (483, 482, 506, 505), (482, 481, 507, 506), (481, 480, 508, 507), (480, 479, 509, 508), (479, 478, 510, 509), (478, 477, 511, 510), (477, 476, 512, 511), (476, 475, 513, 512), (475, 469, 474, 513)])
_uv = me_plane_001.uv_layers.new(name='UVMap')
_uv.uv.foreach_set('vector', [0.7884, 0.553, 0.8364, 0.553, 0.8364, 0.9182, 0.7884, 0.9182, 0.9286, 0.0, 1.0, 0.0, 0.9425, 0.02876, 0.8793, 0.02876, 1.0, 0.5, 1.0, 1.0, 0.9425, 0.9712, 0.9425, 0.5, 0.07143, 1.0, 0.0, 1.0, 0.05752, 0.9712, 0.1207, 0.9712, 0.0, 0.5, 0.0, 0.0, 0.05752, 0.02876, 0.05752, 0.5, 0.0, 1.0, 0.0, 0.5, 0.05752, 0.5, 0.05752, 0.9712, 1.0, 0.0, 1.0, 0.5, 0.9425, 0.5, 0.9425, 0.02876, 0.7884, 0.08179, 0.8364, 0.08179, 0.8364, 0.447, 0.7884, 0.447, 0.8793, 0.5, 0.9425, 0.5, 0.8894, 0.5265, 0.8338, 0.5265, 0.9425, 0.5, 0.9425, 0.9712, 0.8894, 0.9447, 0.8894, 0.5265, 0.1207, 0.9712, 0.05752, 0.9712, 0.1106, 0.9447, 0.1662, 0.9447, 0.05752, 0.9712, 0.05752, 0.5, 0.1106, 0.5265, 0.1106, 0.9447, 0.8793, 0.02876, 0.9425, 0.02876, 0.8894, 0.05528, 0.8338, 0.05528, 0.9425, 0.02876, 0.9425, 0.5, 0.8894, 0.4735, 0.8894, 0.05528, 0.1207, 0.5, 0.05752, 0.5, 0.1106, 0.4735, 0.1662, 0.4735, 0.05752, 0.5, 0.05752, 0.02876, 0.1106, 0.05528, 0.1106, 0.4735, 0.8781, 0.06097, 0.8781, 0.4678, 0.8781, 0.4678, 0.8781, 0.06097, 0.1522, 0.07609, 0.1522, 0.4527, 0.1522, 0.4527, 0.1522, 0.07609, 0.1219, 0.4678, 0.1219, 0.06097, 0.1219, 0.06097, 0.1219, 0.4678, 0.2019, 0.07609, 0.1522, 0.07609, 0.1522, 0.07609, 0.2019, 0.07609, 0.824, 0.06097, 0.8781, 0.06097, 0.8781, 0.06097, 0.824, 0.06097, 0.7981, 0.9239, 0.8478, 0.9239, 0.8478, 0.9239, 0.7981, 0.9239, 0.176, 0.939, 0.1219, 0.939, 0.1219, 0.939, 0.176, 0.939, 0.8478, 0.9239, 0.8478, 0.5473, 0.8478, 0.5473, 0.8478, 0.9239, 0.176, 0.5322, 0.1219, 0.5322, 0.1106, 0.5265, 0.1662, 0.5265, 0.1219, 0.5322, 0.1219, 0.939, 0.1106, 0.9447, 0.1106, 0.5265, 0.8781, 0.939, 0.8781, 0.5322, 0.8894, 0.5265, 0.8894, 0.9447, 0.824, 0.939, 0.8781, 0.939, 0.8894, 0.9447, 0.8338, 0.9447, 0.176, 0.06097, 0.1219, 0.06097, 0.1106, 0.05528, 0.1662, 0.05528, 0.1219, 0.06097, 0.1219, 0.4678, 0.1106, 0.4735, 0.1106, 0.05528, 0.8781, 0.4678, 0.8781, 0.06097, 0.8894, 0.05528, 0.8894, 0.4735, 0.824, 0.4678, 0.8781, 0.4678, 0.8894, 0.4735, 0.8338, 0.4735, 0.7981, 0.5473, 0.8478, 0.5473, 0.8364, 0.553, 0.7884, 0.553, 0.1522, 0.9239, 0.1522, 0.5473, 0.1636, 0.553, 0.1636, 0.9182, 0.8478, 0.5473, 0.8478, 0.9239, 0.8364, 0.9182, 0.8364, 0.553, 0.2019, 0.9239, 0.1522, 0.9239, 0.1636, 0.9182, 0.2116, 0.9182, 0.7981, 0.07609, 0.8478, 0.07609, 0.8364, 0.08179, 0.7884, 0.08179, 0.1522, 0.4527, 0.1522, 0.07609, 0.1636, 0.08179, 0.1636, 0.447, 0.8478, 0.07609, 0.8478, 0.4527, 0.8364, 0.447, 0.8364, 0.08179, 0.2019, 0.4527, 0.1522, 0.4527, 0.1636, 0.447, 0.2116, 0.447, 0.824, 0.5322, 0.8781, 0.5322, 0.8478, 0.5473, 0.7981, 0.5473, 0.8781, 0.5322, 0.8781, 0.939, 0.8478, 0.9239, 0.8478, 0.5473, 0.176, 0.939, 0.1219, 0.939, 0.1522, 0.9239, 0.2019, 0.9239, 0.1219, 0.939, 0.1219, 0.5322, 0.1522, 0.5473, 0.1522, 0.9239, 0.824, 0.06097, 0.8781, 0.06097, 0.8478, 0.07609, 0.7981, 0.07609, 0.8781, 0.06097, 0.8781, 0.4678, 0.8478, 0.4527, 0.8478, 0.07609, 0.176, 0.4678, 0.1219, 0.4678, 0.1522, 0.4527, 0.2019, 0.4527, 0.1219, 0.4678, 0.1219, 0.06097, 0.1522, 0.07609, 0.1522, 0.4527, 0.8478, 0.4527, 0.8478, 0.07609, 0.8478, 0.07609, 0.8478, 0.4527, 0.176, 0.4678, 0.1219, 0.4678, 0.1219, 0.4678, 0.176, 0.4678, 0.824, 0.5322, 0.8781, 0.5322, 0.8781, 0.5322, 0.824, 0.5322, 0.7981, 0.4527, 0.8478, 0.4527, 0.8478, 0.4527, 0.7981, 0.4527, 0.2019, 0.5473, 0.1522, 0.5473, 0.1522, 0.5473, 0.2019, 0.5473, 0.1219, 0.939, 0.1219, 0.5322, 0.1219, 0.5322, 0.1219, 0.939, 0.1522, 0.5473, 0.1522, 0.9239, 0.1522, 0.9239, 0.1522, 0.5473, 0.8781, 0.5322, 0.8781, 0.939, 0.8781, 0.939, 0.8781, 0.5322, 0.8478, 0.5473, 0.7981, 0.5473, 0.7981, 0.5473, 0.8478, 0.5473, 0.7981, 0.5473, 0.7484, 0.5473, 0.7484, 0.5473, 0.7981, 0.5473, 0.7484, 0.5473, 0.6987, 0.5473, 0.6987, 0.5473, 0.7484, 0.5473, 0.6987, 0.5473, 0.6491, 0.5473, 0.6491, 0.5473, 0.6987, 0.5473, 0.6491, 0.5473, 0.5994, 0.5473, 0.5994, 0.5473, 0.6491, 0.5473, 0.5994, 0.5473, 0.5497, 0.5473, 0.5497, 0.5473, 0.5994, 0.5473, 0.5497, 0.5473, 0.5, 0.5473, 0.5, 0.5473, 0.5497, 0.5473, 0.5, 0.5473, 0.4503, 0.5473, 0.4503, 0.5473, 0.5, 0.5473, 0.4503, 0.5473, 0.4006, 0.5473, 0.4006, 0.5473, 0.4503, 0.5473, 0.4006, 0.5473, 0.3509, 0.5473, 0.3509, 0.5473, 0.4006, 0.5473, 0.3509, 0.5473, 0.3013, 0.5473, 0.3013, 0.5473, 0.3509, 0.5473, 0.3013, 0.5473, 0.2516, 0.5473, 0.2516, 0.5473, 0.3013, 0.5473, 0.2516, 0.5473, 0.2019, 0.5473, 0.2019, 0.5473, 0.2516, 0.5473, 0.1522, 0.4527, 0.2019, 0.4527, 0.2019, 0.4527, 0.1522, 0.4527, 0.2019, 0.4527, 0.2516, 0.4527, 0.2516, 0.4527, 0.2019, 0.4527, 0.2516, 0.4527, 0.3013, 0.4527, 0.3013, 0.4527, 0.2516, 0.4527, 0.3013, 0.4527, 0.3509, 0.4527, 0.3509, 0.4527, 0.3013, 0.4527, 0.3509, 0.4527, 0.4006, 0.4527, 0.4006, 0.4527, 0.3509, 0.4527, 0.4006, 0.4527, 0.4503, 0.4527, 0.4503, 0.4527, 0.4006, 0.4527, 0.4503, 0.4527, 0.5, 0.4527, 0.5, 0.4527, 0.4503, 0.4527, 0.5, 0.4527, 0.5497, 0.4527, 0.5497, 0.4527, 0.5, 0.4527, 0.5497, 0.4527, 0.5994, 0.4527, 0.5994, 0.4527, 0.5497, 0.4527, 0.5994, 0.4527, 0.6491, 0.4527, 0.6491, 0.4527, 0.5994, 0.4527, 0.6491, 0.4527, 0.6987, 0.4527, 0.6987, 0.4527, 0.6491, 0.4527, 0.6987, 0.4527, 0.7484, 0.4527, 0.7484, 0.4527, 0.6987, 0.4527, 0.7484, 0.4527, 0.7981, 0.4527, 0.7981, 0.4527, 0.7484, 0.4527, 0.1219, 0.5322, 0.176, 0.5322, 0.176, 0.5322, 0.1219, 0.5322, 0.176, 0.5322, 0.23, 0.5322, 0.23, 0.5322, 0.176, 0.5322, 0.23, 0.5322, 0.284, 0.5322, 0.284, 0.5322, 0.23, 0.5322, 0.284, 0.5322, 0.338, 0.5322, 0.338, 0.5322, 0.284, 0.5322, 0.338, 0.5322, 0.392, 0.5322, 0.392, 0.5322, 0.338, 0.5322, 0.392, 0.5322, 0.446, 0.5322, 0.446, 0.5322, 0.392, 0.5322, 0.446, 0.5322, 0.5, 0.5322, 0.5, 0.5322, 0.446, 0.5322, 0.5, 0.5322, 0.554, 0.5322, 0.554, 0.5322, 0.5, 0.5322, 0.554, 0.5322, 0.608, 0.5322, 0.608, 0.5322, 0.554, 0.5322, 0.608, 0.5322, 0.662, 0.5322, 0.662, 0.5322, 0.608, 0.5322, 0.662, 0.5322, 0.716, 0.5322, 0.716, 0.5322, 0.662, 0.5322, 0.716, 0.5322, 0.77, 0.5322, 0.77, 0.5322, 0.716, 0.5322, 0.77, 0.5322, 0.824, 0.5322, 0.824, 0.5322, 0.77, 0.5322, 0.8781, 0.4678, 0.824, 0.4678, 0.824, 0.4678, 0.8781, 0.4678, 0.824, 0.4678, 0.77, 0.4678, 0.77, 0.4678, 0.824, 0.4678, 0.77, 0.4678, 0.716, 0.4678, 0.716, 0.4678, 0.77, 0.4678, 0.716, 0.4678, 0.662, 0.4678, 0.662, 0.4678, 0.716, 0.4678, 0.662, 0.4678, 0.608, 0.4678, 0.608, 0.4678, 0.662, 0.4678, 0.608, 0.4678, 0.554, 0.4678, 0.554, 0.4678, 0.608, 0.4678, 0.554, 0.4678, 0.5, 0.4678, 0.5, 0.4678, 0.554, 0.4678, 0.5, 0.4678, 0.446, 0.4678, 0.446, 0.4678, 0.5, 0.4678, 0.446, 0.4678, 0.392, 0.4678, 0.392, 0.4678, 0.446, 0.4678, 0.392, 0.4678, 0.338, 0.4678, 0.338, 0.4678, 0.392, 0.4678, 0.338, 0.4678, 0.284, 0.4678, 0.284, 0.4678, 0.338, 0.4678, 0.284, 0.4678, 0.23, 0.4678, 0.23, 0.4678, 0.284, 0.4678, 0.23, 0.4678, 0.176, 0.4678, 0.176, 0.4678, 0.23, 0.4678, 0.8781, 0.4678, 0.824, 0.4678, 0.7981, 0.4527, 0.8478, 0.4527, 0.824, 0.4678, 0.77, 0.4678, 0.7484, 0.4527, 0.7981, 0.4527, 0.77, 0.4678, 0.716, 0.4678, 0.6987, 0.4527, 0.7484, 0.4527, 0.716, 0.4678, 0.662, 0.4678, 0.6491, 0.4527, 0.6987, 0.4527, 0.662, 0.4678, 0.608, 0.4678, 0.5994, 0.4527, 0.6491, 0.4527, 0.608, 0.4678, 0.554, 0.4678, 0.5497, 0.4527, 0.5994, 0.4527, 0.554, 0.4678, 0.5, 0.4678, 0.5, 0.4527, 0.5497, 0.4527, 0.5, 0.4678, 0.446, 0.4678, 0.4503, 0.4527, 0.5, 0.4527, 0.446, 0.4678, 0.392, 0.4678, 0.4006, 0.4527, 0.4503, 0.4527, 0.392, 0.4678, 0.338, 0.4678, 0.3509, 0.4527, 0.4006, 0.4527, 0.338, 0.4678, 0.284, 0.4678, 0.3013, 0.4527, 0.3509, 0.4527, 0.284, 0.4678, 0.23, 0.4678, 0.2516, 0.4527, 0.3013, 0.4527, 0.23, 0.4678, 0.176, 0.4678, 0.2019, 0.4527, 0.2516, 0.4527, 0.1219, 0.06097, 0.176, 0.06097, 0.2019, 0.07609, 0.1522, 0.07609, 0.176, 0.06097, 0.23, 0.06097, 0.2516, 0.07609, 0.2019, 0.07609, 0.23, 0.06097, 0.284, 0.06097, 0.3013, 0.07609, 0.2516, 0.07609, 0.284, 0.06097, 0.338, 0.06097, 0.3509, 0.07609, 0.3013, 0.07609, 0.338, 0.06097, 0.392, 0.06097, 0.4006, 0.07609, 0.3509, 0.07609, 0.392, 0.06097, 0.446, 0.06097, 0.4503, 0.07609, 0.4006, 0.07609, 0.446, 0.06097, 0.5, 0.06097, 0.5, 0.07609, 0.4503, 0.07609, 0.5, 0.06097, 0.554, 0.06097, 0.5497, 0.07609, 0.5, 0.07609, 0.554, 0.06097, 0.608, 0.06097, 0.5994, 0.07609, 0.5497, 0.07609, 0.608, 0.06097, 0.662, 0.06097, 0.6491, 0.07609, 0.5994, 0.07609, 0.662, 0.06097, 0.716, 0.06097, 0.6987, 0.07609, 0.6491, 0.07609, 0.716, 0.06097, 0.77, 0.06097, 0.7484, 0.07609, 0.6987, 0.07609, 0.77, 0.06097, 0.824, 0.06097, 0.7981, 0.07609, 0.7484, 0.07609, 0.8781, 0.939, 0.824, 0.939, 0.7981, 0.9239, 0.8478, 0.9239, 0.824, 0.939, 0.77, 0.939, 0.7484, 0.9239, 0.7981, 0.9239, 0.77, 0.939, 0.716, 0.939, 0.6987, 0.9239, 0.7484, 0.9239, 0.716, 0.939, 0.662, 0.939, 0.6491, 0.9239, 0.6987, 0.9239, 0.662, 0.939, 0.608, 0.939, 0.5994, 0.9239, 0.6491, 0.9239, 0.608, 0.939, 0.554, 0.939, 0.5497, 0.9239, 0.5994, 0.9239, 0.554, 0.939, 0.5, 0.939, 0.5, 0.9239, 0.5497, 0.9239, 0.5, 0.939, 0.446, 0.939, 0.4503, 0.9239, 0.5, 0.9239, 0.446, 0.939, 0.392, 0.939, 0.4006, 0.9239, 0.4503, 0.9239, 0.392, 0.939, 0.338, 0.939, 0.3509, 0.9239, 0.4006, 0.9239, 0.338, 0.939, 0.284, 0.939, 0.3013, 0.9239, 0.3509, 0.9239, 0.284, 0.939, 0.23, 0.939, 0.2516, 0.9239, 0.3013, 0.9239, 0.23, 0.939, 0.176, 0.939, 0.2019, 0.9239, 0.2516, 0.9239, 0.1219, 0.5322, 0.176, 0.5322, 0.2019, 0.5473, 0.1522, 0.5473, 0.176, 0.5322, 0.23, 0.5322, 0.2516, 0.5473, 0.2019, 0.5473, 0.23, 0.5322, 0.284, 0.5322, 0.3013, 0.5473, 0.2516, 0.5473, 0.284, 0.5322, 0.338, 0.5322, 0.3509, 0.5473, 0.3013, 0.5473, 0.338, 0.5322, 0.392, 0.5322, 0.4006, 0.5473, 0.3509, 0.5473, 0.392, 0.5322, 0.446, 0.5322, 0.4503, 0.5473, 0.4006, 0.5473, 0.446, 0.5322, 0.5, 0.5322, 0.5, 0.5473, 0.4503, 0.5473, 0.5, 0.5322, 0.554, 0.5322, 0.5497, 0.5473, 0.5, 0.5473, 0.554, 0.5322, 0.608, 0.5322, 0.5994, 0.5473, 0.5497, 0.5473, 0.608, 0.5322, 0.662, 0.5322, 0.6491, 0.5473, 0.5994, 0.5473, 0.662, 0.5322, 0.716, 0.5322, 0.6987, 0.5473, 0.6491, 0.5473, 0.716, 0.5322, 0.77, 0.5322, 0.7484, 0.5473, 0.6987, 0.5473, 0.77, 0.5322, 0.824, 0.5322, 0.7981, 0.5473, 0.7484, 0.5473, 0.8478, 0.4527, 0.7981, 0.4527, 0.7884, 0.447, 0.8364, 0.447, 0.7981, 0.4527, 0.7484, 0.4527, 0.7403, 0.447, 0.7884, 0.447, 0.7484, 0.4527, 0.6987, 0.4527, 0.6922, 0.447, 0.7403, 0.447, 0.6987, 0.4527, 0.6491, 0.4527, 0.6442, 0.447, 0.6922, 0.447, 0.6491, 0.4527, 0.5994, 0.4527, 0.5961, 0.447, 0.6442, 0.447, 0.5994, 0.4527, 0.5497, 0.4527, 0.5481, 0.447, 0.5961, 0.447, 0.5497, 0.4527, 0.5, 0.4527, 0.5, 0.447, 0.5481, 0.447, 0.5, 0.4527, 0.4503, 0.4527, 0.4519, 0.447, 0.5, 0.447, 0.4503, 0.4527, 0.4006, 0.4527, 0.4039, 0.447, 0.4519, 0.447, 0.4006, 0.4527, 0.3509, 0.4527, 0.3558, 0.447, 0.4039, 0.447, 0.3509, 0.4527, 0.3013, 0.4527, 0.3078, 0.447, 0.3558, 0.447, 0.3013, 0.4527, 0.2516, 0.4527, 0.2597, 0.447, 0.3078, 0.447, 0.2516, 0.4527, 0.2019, 0.4527, 0.2116, 0.447, 0.2597, 0.447, 0.1522, 0.07609, 0.2019, 0.07609, 0.2116, 0.08179, 0.1636, 0.08179, 0.2019, 0.07609, 0.2516, 0.07609, 0.2597, 0.08179, 0.2116, 0.08179, 0.2516, 0.07609, 0.3013, 0.07609, 0.3078, 0.08179, 0.2597, 0.08179, 0.3013, 0.07609, 0.3509, 0.07609, 0.3558, 0.08179, 0.3078, 0.08179, 0.3509, 0.07609, 0.4006, 0.07609, 0.4039, 0.08179, 0.3558, 0.08179, 0.4006, 0.07609, 0.4503, 0.07609, 0.4519, 0.08179, 0.4039, 0.08179, 0.4503, 0.07609, 0.5, 0.07609, 0.5, 0.08179, 0.4519, 0.08179, 0.5, 0.07609, 0.5497, 0.07609, 0.5481, 0.08179, 0.5, 0.08179, 0.5497, 0.07609, 0.5994, 0.07609, 0.5961, 0.08179, 0.5481, 0.08179, 0.5994, 0.07609, 0.6491, 0.07609, 0.6442, 0.08179, 0.5961, 0.08179, 0.6491, 0.07609, 0.6987, 0.07609, 0.6922, 0.08179, 0.6442, 0.08179, 0.6987, 0.07609, 0.7484, 0.07609, 0.7403, 0.08179, 0.6922, 0.08179, 0.7484, 0.07609, 0.7981, 0.07609, 0.7884, 0.08179, 0.7403, 0.08179, 0.8478, 0.9239, 0.7981, 0.9239, 0.7884, 0.9182, 0.8364, 0.9182, 0.7981, 0.9239, 0.7484, 0.9239, 0.7403, 0.9182, 0.7884, 0.9182, 0.7484, 0.9239, 0.6987, 0.9239, 0.6922, 0.9182, 0.7403, 0.9182, 0.6987, 0.9239, 0.6491, 0.9239, 0.6442, 0.9182, 0.6922, 0.9182, 0.6491, 0.9239, 0.5994, 0.9239, 0.5961, 0.9182, 0.6442, 0.9182, 0.5994, 0.9239, 0.5497, 0.9239, 0.5481, 0.9182, 0.5961, 0.9182, 0.5497, 0.9239, 0.5, 0.9239, 0.5, 0.9182, 0.5481, 0.9182, 0.5, 0.9239, 0.4503, 0.9239, 0.4519, 0.9182, 0.5, 0.9182, 0.4503, 0.9239, 0.4006, 0.9239, 0.4039, 0.9182, 0.4519, 0.9182, 0.4006, 0.9239, 0.3509, 0.9239, 0.3558, 0.9182, 0.4039, 0.9182, 0.3509, 0.9239, 0.3013, 0.9239, 0.3078, 0.9182, 0.3558, 0.9182, 0.3013, 0.9239, 0.2516, 0.9239, 0.2597, 0.9182, 0.3078, 0.9182, 0.2516, 0.9239, 0.2019, 0.9239, 0.2116, 0.9182, 0.2597, 0.9182, 0.1522, 0.5473, 0.2019, 0.5473, 0.2116, 0.553, 0.1636, 0.553, 0.2019, 0.5473, 0.2516, 0.5473, 0.2597, 0.553, 0.2116, 0.553, 0.2516, 0.5473, 0.3013, 0.5473, 0.3078, 0.553, 0.2597, 0.553, 0.3013, 0.5473, 0.3509, 0.5473, 0.3558, 0.553, 0.3078, 0.553, 0.3509, 0.5473, 0.4006, 0.5473, 0.4039, 0.553, 0.3558, 0.553, 0.4006, 0.5473, 0.4503, 0.5473, 0.4519, 0.553, 0.4039, 0.553, 0.4503, 0.5473, 0.5, 0.5473, 0.5, 0.553, 0.4519, 0.553, 0.5, 0.5473, 0.5497, 0.5473, 0.5481, 0.553, 0.5, 0.553, 0.5497, 0.5473, 0.5994, 0.5473, 0.5961, 0.553, 0.5481, 0.553, 0.5994, 0.5473, 0.6491, 0.5473, 0.6442, 0.553, 0.5961, 0.553, 0.6491, 0.5473, 0.6987, 0.5473, 0.6922, 0.553, 0.6442, 0.553, 0.6987, 0.5473, 0.7484, 0.5473, 0.7403, 0.553, 0.6922, 0.553, 0.7484, 0.5473, 0.7981, 0.5473, 0.7884, 0.553, 0.7403, 0.553, 0.1219, 0.4678, 0.176, 0.4678, 0.1662, 0.4735, 0.1106, 0.4735, 0.176, 0.4678, 0.23, 0.4678, 0.2218, 0.4735, 0.1662, 0.4735, 0.23, 0.4678, 0.284, 0.4678, 0.2775, 0.4735, 0.2218, 0.4735, 0.284, 0.4678, 0.338, 0.4678, 0.3331, 0.4735, 0.2775, 0.4735, 0.338, 0.4678, 0.392, 0.4678, 0.3887, 0.4735, 0.3331, 0.4735, 0.392, 0.4678, 0.446, 0.4678, 0.4444, 0.4735, 0.3887, 0.4735, 0.446, 0.4678, 0.5, 0.4678, 0.5, 0.4735, 0.4444, 0.4735, 0.5, 0.4678, 0.554, 0.4678, 0.5556, 0.4735, 0.5, 0.4735, 0.554, 0.4678, 0.608, 0.4678, 0.6113, 0.4735, 0.5556, 0.4735, 0.608, 0.4678, 0.662, 0.4678, 0.6669, 0.4735, 0.6113, 0.4735, 0.662, 0.4678, 0.716, 0.4678, 0.7225, 0.4735, 0.6669, 0.4735, 0.716, 0.4678, 0.77, 0.4678, 0.7782, 0.4735, 0.7225, 0.4735, 0.77, 0.4678, 0.824, 0.4678, 0.8338, 0.4735, 0.7782, 0.4735, 0.8781, 0.06097, 0.824, 0.06097, 0.8338, 0.05528, 0.8894, 0.05528, 0.824, 0.06097, 0.77, 0.06097, 0.7782, 0.05528, 0.8338, 0.05528, 0.77, 0.06097, 0.716, 0.06097, 0.7225, 0.05528, 0.7782, 0.05528, 0.716, 0.06097, 0.662, 0.06097, 0.6669, 0.05528, 0.7225, 0.05528, 0.662, 0.06097, 0.608, 0.06097, 0.6113, 0.05528, 0.6669, 0.05528, 0.608, 0.06097, 0.554, 0.06097, 0.5556, 0.05528, 0.6113, 0.05528, 0.554, 0.06097, 0.5, 0.06097, 0.5, 0.05528, 0.5556, 0.05528, 0.5, 0.06097, 0.446, 0.06097, 0.4444, 0.05528, 0.5, 0.05528, 0.446, 0.06097, 0.392, 0.06097, 0.3887, 0.05528, 0.4444, 0.05528, 0.392, 0.06097, 0.338, 0.06097, 0.3331, 0.05528, 0.3887, 0.05528, 0.338, 0.06097, 0.284, 0.06097, 0.2775, 0.05528, 0.3331, 0.05528, 0.284, 0.06097, 0.23, 0.06097, 0.2218, 0.05528, 0.2775, 0.05528, 0.23, 0.06097, 0.176, 0.06097, 0.1662, 0.05528, 0.2218, 0.05528, 0.1219, 0.939, 0.176, 0.939, 0.1662, 0.9447, 0.1106, 0.9447, 0.176, 0.939, 0.23, 0.939, 0.2218, 0.9447, 0.1662, 0.9447, 0.23, 0.939, 0.284, 0.939, 0.2775, 0.9447, 0.2218, 0.9447, 0.284, 0.939, 0.338, 0.939, 0.3331, 0.9447, 0.2775, 0.9447, 0.338, 0.939, 0.392, 0.939, 0.3887, 0.9447, 0.3331, 0.9447, 0.392, 0.939, 0.446, 0.939, 0.4444, 0.9447, 0.3887, 0.9447, 0.446, 0.939, 0.5, 0.939, 0.5, 0.9447, 0.4444, 0.9447, 0.5, 0.939, 0.554, 0.939, 0.5556, 0.9447, 0.5, 0.9447, 0.554, 0.939, 0.608, 0.939, 0.6113, 0.9447, 0.5556, 0.9447, 0.608, 0.939, 0.662, 0.939, 0.6669, 0.9447, 0.6113, 0.9447, 0.662, 0.939, 0.716, 0.939, 0.7225, 0.9447, 0.6669, 0.9447, 0.716, 0.939, 0.77, 0.939, 0.7782, 0.9447, 0.7225, 0.9447, 0.77, 0.939, 0.824, 0.939, 0.8338, 0.9447, 0.7782, 0.9447, 0.8781, 0.5322, 0.824, 0.5322, 0.8338, 0.5265, 0.8894, 0.5265, 0.824, 0.5322, 0.77, 0.5322, 0.7782, 0.5265, 0.8338, 0.5265, 0.77, 0.5322, 0.716, 0.5322, 0.7225, 0.5265, 0.7782, 0.5265, 0.716, 0.5322, 0.662, 0.5322, 0.6669, 0.5265, 0.7225, 0.5265, 0.662, 0.5322, 0.608, 0.5322, 0.6113, 0.5265, 0.6669, 0.5265, 0.608, 0.5322, 0.554, 0.5322, 0.5556, 0.5265, 0.6113, 0.5265, 0.554, 0.5322, 0.5, 0.5322, 0.5, 0.5265, 0.5556, 0.5265, 0.5, 0.5322, 0.446, 0.5322, 0.4444, 0.5265, 0.5, 0.5265, 0.446, 0.5322, 0.392, 0.5322, 0.3887, 0.5265, 0.4444, 0.5265, 0.392, 0.5322, 0.338, 0.5322, 0.3331, 0.5265, 0.3887, 0.5265, 0.338, 0.5322, 0.284, 0.5322, 0.2775, 0.5265, 0.3331, 0.5265, 0.284, 0.5322, 0.23, 0.5322, 0.2218, 0.5265, 0.2775, 0.5265, 0.23, 0.5322, 0.176, 0.5322, 0.1662, 0.5265, 0.2218, 0.5265, 0.8781, 0.939, 0.824, 0.939, 0.824, 0.939, 0.8781, 0.939, 0.824, 0.939, 0.77, 0.939, 0.77, 0.939, 0.824, 0.939, 0.77, 0.939, 0.716, 0.939, 0.716, 0.939, 0.77, 0.939, 0.716, 0.939, 0.662, 0.939, 0.662, 0.939, 0.716, 0.939, 0.662, 0.939, 0.608, 0.939, 0.608, 0.939, 0.662, 0.939, 0.608, 0.939, 0.554, 0.939, 0.554, 0.939, 0.608, 0.939, 0.554, 0.939, 0.5, 0.939, 0.5, 0.939, 0.554, 0.939, 0.5, 0.939, 0.446, 0.939, 0.446, 0.939, 0.5, 0.939, 0.446, 0.939, 0.392, 0.939, 0.392, 0.939, 0.446, 0.939, 0.392, 0.939, 0.338, 0.939, 0.338, 0.939, 0.392, 0.939, 0.338, 0.939, 0.284, 0.939, 0.284, 0.939, 0.338, 0.939, 0.284, 0.939, 0.23, 0.939, 0.23, 0.939, 0.284, 0.939, 0.23, 0.939, 0.176, 0.939, 0.176, 0.939, 0.23, 0.939, 0.1522, 0.9239, 0.2019, 0.9239, 0.2019, 0.9239, 0.1522, 0.9239, 0.2019, 0.9239, 0.2516, 0.9239, 0.2516, 0.9239, 0.2019, 0.9239, 0.2516, 0.9239, 0.3013, 0.9239, 0.3013, 0.9239, 0.2516, 0.9239, 0.3013, 0.9239, 0.3509, 0.9239, 0.3509, 0.9239, 0.3013, 0.9239, 0.3509, 0.9239, 0.4006, 0.9239, 0.4006, 0.9239, 0.3509, 0.9239, 0.4006, 0.9239, 0.4503, 0.9239, 0.4503, 0.9239, 0.4006, 0.9239, 0.4503, 0.9239, 0.5, 0.9239, 0.5, 0.9239, 0.4503, 0.9239, 0.5, 0.9239, 0.5497, 0.9239, 0.5497, 0.9239, 0.5, 0.9239, 0.5497, 0.9239, 0.5994, 0.9239, 0.5994, 0.9239, 0.5497, 0.9239, 0.5994, 0.9239, 0.6491, 0.9239, 0.6491, 0.9239, 0.5994, 0.9239, 0.6491, 0.9239, 0.6987, 0.9239, 0.6987, 0.9239, 0.6491, 0.9239, 0.6987, 0.9239, 0.7484, 0.9239, 0.7484, 0.9239, 0.6987, 0.9239, 0.7484, 0.9239, 0.7981, 0.9239, 0.7981, 0.9239, 0.7484, 0.9239, 0.1219, 0.06097, 0.176, 0.06097, 0.176, 0.06097, 0.1219, 0.06097, 0.176, 0.06097, 0.23, 0.06097, 0.23, 0.06097, 0.176, 0.06097, 0.23, 0.06097, 0.284, 0.06097, 0.284, 0.06097, 0.23, 0.06097, 0.284, 0.06097, 0.338, 0.06097, 0.338, 0.06097, 0.284, 0.06097, 0.338, 0.06097, 0.392, 0.06097, 0.392, 0.06097, 0.338, 0.06097, 0.392, 0.06097, 0.446, 0.06097, 0.446, 0.06097, 0.392, 0.06097, 0.446, 0.06097, 0.5, 0.06097, 0.5, 0.06097, 0.446, 0.06097, 0.5, 0.06097, 0.554, 0.06097, 0.554, 0.06097, 0.5, 0.06097, 0.554, 0.06097, 0.608, 0.06097, 0.608, 0.06097, 0.554, 0.06097, 0.608, 0.06097, 0.662, 0.06097, 0.662, 0.06097, 0.608, 0.06097, 0.662, 0.06097, 0.716, 0.06097, 0.716, 0.06097, 0.662, 0.06097, 0.716, 0.06097, 0.77, 0.06097, 0.77, 0.06097, 0.716, 0.06097, 0.77, 0.06097, 0.824, 0.06097, 0.824, 0.06097, 0.77, 0.06097, 0.8478, 0.07609, 0.7981, 0.07609, 0.7981, 0.07609, 0.8478, 0.07609, 0.7981, 0.07609, 0.7484, 0.07609, 0.7484, 0.07609, 0.7981, 0.07609, 0.7484, 0.07609, 0.6987, 0.07609, 0.6987, 0.07609, 0.7484, 0.07609, 0.6987, 0.07609, 0.6491, 0.07609, 0.6491, 0.07609, 0.6987, 0.07609, 0.6491, 0.07609, 0.5994, 0.07609, 0.5994, 0.07609, 0.6491, 0.07609, 0.5994, 0.07609, 0.5497, 0.07609, 0.5497, 0.07609, 0.5994, 0.07609, 0.5497, 0.07609, 0.5, 0.07609, 0.5, 0.07609, 0.5497, 0.07609, 0.5, 0.07609, 0.4503, 0.07609, 0.4503, 0.07609, 0.5, 0.07609, 0.4503, 0.07609, 0.4006, 0.07609, 0.4006, 0.07609, 0.4503, 0.07609, 0.4006, 0.07609, 0.3509, 0.07609, 0.3509, 0.07609, 0.4006, 0.07609, 0.3509, 0.07609, 0.3013, 0.07609, 0.3013, 0.07609, 0.3509, 0.07609, 0.3013, 0.07609, 0.2516, 0.07609, 0.2516, 0.07609, 0.3013, 0.07609, 0.2516, 0.07609, 0.2019, 0.07609, 0.2019, 0.07609, 0.2516, 0.07609, 0.9425, 0.5, 0.8793, 0.5, 0.8338, 0.4735, 0.8894, 0.4735, 0.8793, 0.5, 0.8161, 0.5, 0.7782, 0.4735, 0.8338, 0.4735, 0.8161, 0.5, 0.7528, 0.5, 0.7225, 0.4735, 0.7782, 0.4735, 0.7528, 0.5, 0.6896, 0.5, 0.6669, 0.4735, 0.7225, 0.4735, 0.6896, 0.5, 0.6264, 0.5, 0.6113, 0.4735, 0.6669, 0.4735, 0.6264, 0.5, 0.5632, 0.5, 0.5556, 0.4735, 0.6113, 0.4735, 0.5632, 0.5, 0.5, 0.5, 0.5, 0.4735, 0.5556, 0.4735, 0.5, 0.5, 0.4368, 0.5, 0.4444, 0.4735, 0.5, 0.4735, 0.4368, 0.5, 0.3736, 0.5, 0.3887, 0.4735, 0.4444, 0.4735, 0.3736, 0.5, 0.3104, 0.5, 0.3331, 0.4735, 0.3887, 0.4735, 0.3104, 0.5, 0.2472, 0.5, 0.2775, 0.4735, 0.3331, 0.4735, 0.2472, 0.5, 0.1839, 0.5, 0.2218, 0.4735, 0.2775, 0.4735, 0.1839, 0.5, 0.1207, 0.5, 0.1662, 0.4735, 0.2218, 0.4735, 0.05752, 0.02876, 0.1207, 0.02876, 0.1662, 0.05528, 0.1106, 0.05528, 0.1207, 0.02876, 0.1839, 0.02876, 0.2218, 0.05528, 0.1662, 0.05528, 0.1839, 0.02876, 0.2472, 0.02876, 0.2775, 0.05528, 0.2218, 0.05528, 0.2472, 0.02876, 0.3104, 0.02876, 0.3331, 0.05528, 0.2775, 0.05528, 0.3104, 0.02876, 0.3736, 0.02876, 0.3887, 0.05528, 0.3331, 0.05528, 0.3736, 0.02876, 0.4368, 0.02876, 0.4444, 0.05528, 0.3887, 0.05528, 0.4368, 0.02876, 0.5, 0.02876, 0.5, 0.05528, 0.4444, 0.05528, 0.5, 0.02876, 0.5632, 0.02876, 0.5556, 0.05528, 0.5, 0.05528, 0.5632, 0.02876, 0.6264, 0.02876, 0.6113, 0.05528, 0.5556, 0.05528, 0.6264, 0.02876, 0.6896, 0.02876, 0.6669, 0.05528, 0.6113, 0.05528, 0.6896, 0.02876, 0.7528, 0.02876, 0.7225, 0.05528, 0.6669, 0.05528, 0.7528, 0.02876, 0.8161, 0.02876, 0.7782, 0.05528, 0.7225, 0.05528, 0.8161, 0.02876, 0.8793, 0.02876, 0.8338, 0.05528, 0.7782, 0.05528, 0.9425, 0.9712, 0.8793, 0.9712, 0.8338, 0.9447, 0.8894, 0.9447, 0.8793, 0.9712, 0.8161, 0.9712, 0.7782, 0.9447, 0.8338, 0.9447, 0.8161, 0.9712, 0.7528, 0.9712, 0.7225, 0.9447, 0.7782, 0.9447, 0.7528, 0.9712, 0.6896, 0.9712, 0.6669, 0.9447, 0.7225, 0.9447, 0.6896, 0.9712, 0.6264, 0.9712, 0.6113, 0.9447, 0.6669, 0.9447, 0.6264, 0.9712, 0.5632, 0.9712, 0.5556, 0.9447, 0.6113, 0.9447, 0.5632, 0.9712, 0.5, 0.9712, 0.5, 0.9447, 0.5556, 0.9447, 0.5, 0.9712, 0.4368, 0.9712, 0.4444, 0.9447, 0.5, 0.9447, 0.4368, 0.9712, 0.3736, 0.9712, 0.3887, 0.9447, 0.4444, 0.9447, 0.3736, 0.9712, 0.3104, 0.9712, 0.3331, 0.9447, 0.3887, 0.9447, 0.3104, 0.9712, 0.2472, 0.9712, 0.2775, 0.9447, 0.3331, 0.9447, 0.2472, 0.9712, 0.1839, 0.9712, 0.2218, 0.9447, 0.2775, 0.9447, 0.1839, 0.9712, 0.1207, 0.9712, 0.1662, 0.9447, 0.2218, 0.9447, 0.05752, 0.5, 0.1207, 0.5, 0.1662, 0.5265, 0.1106, 0.5265, 0.1207, 0.5, 0.1839, 0.5, 0.2218, 0.5265, 0.1662, 0.5265, 0.1839, 0.5, 0.2472, 0.5, 0.2775, 0.5265, 0.2218, 0.5265, 0.2472, 0.5, 0.3104, 0.5, 0.3331, 0.5265, 0.2775, 0.5265, 0.3104, 0.5, 0.3736, 0.5, 0.3887, 0.5265, 0.3331, 0.5265, 0.3736, 0.5, 0.4368, 0.5, 0.4444, 0.5265, 0.3887, 0.5265, 0.4368, 0.5, 0.5, 0.5, 0.5, 0.5265, 0.4444, 0.5265, 0.5, 0.5, 0.5632, 0.5, 0.5556, 0.5265, 0.5, 0.5265, 0.5632, 0.5, 0.6264, 0.5, 0.6113, 0.5265, 0.5556, 0.5265, 0.6264, 0.5, 0.6896, 0.5, 0.6669, 0.5265, 0.6113, 0.5265, 0.6896, 0.5, 0.7528, 0.5, 0.7225, 0.5265, 0.6669, 0.5265, 0.7528, 0.5, 0.8161, 0.5, 0.7782, 0.5265, 0.7225, 0.5265, 0.8161, 0.5, 0.8793, 0.5, 0.8338, 0.5265, 0.7782, 0.5265, 0.1636, 0.08179, 0.2116, 0.08179, 0.2116, 0.447, 0.1636, 0.447, 0.2116, 0.08179, 0.2597, 0.08179, 0.2597, 0.447, 0.2116, 0.447, 0.2597, 0.08179, 0.3078, 0.08179, 0.3078, 0.447, 0.2597, 0.447, 0.3078, 0.08179, 0.3558, 0.08179, 0.3558, 0.447, 0.3078, 0.447, 0.3558, 0.08179, 0.4039, 0.08179, 0.4039, 0.447, 0.3558, 0.447, 0.4039, 0.08179, 0.4519, 0.08179, 0.4519, 0.447, 0.4039, 0.447, 0.4519, 0.08179, 0.5, 0.08179, 0.5, 0.447, 0.4519, 0.447, 0.5, 0.08179, 0.5481, 0.08179, 0.5481, 0.447, 0.5, 0.447, 0.5481, 0.08179, 0.5961, 0.08179, 0.5961, 0.447, 0.5481, 0.447, 0.5961, 0.08179, 0.6442, 0.08179, 0.6442, 0.447, 0.5961, 0.447, 0.6442, 0.08179, 0.6922, 0.08179, 0.6922, 0.447, 0.6442, 0.447, 0.6922, 0.08179, 0.7403, 0.08179, 0.7403, 0.447, 0.6922, 0.447, 0.7403, 0.08179, 0.7884, 0.08179, 0.7884, 0.447, 0.7403, 0.447, 1.0, 1.0, 0.9286, 1.0, 0.8793, 0.9712, 0.9425, 0.9712, 0.9286, 1.0, 0.8571, 1.0, 0.8161, 0.9712, 0.8793, 0.9712, 0.8571, 1.0, 0.7857, 1.0, 0.7528, 0.9712, 0.8161, 0.9712, 0.7857, 1.0, 0.7143, 1.0, 0.6896, 0.9712, 0.7528, 0.9712, 0.7143, 1.0, 0.6429, 1.0, 0.6264, 0.9712, 0.6896, 0.9712, 0.6429, 1.0, 0.5714, 1.0, 0.5632, 0.9712, 0.6264, 0.9712, 0.5714, 1.0, 0.5, 1.0, 0.5, 0.9712, 0.5632, 0.9712, 0.5, 1.0, 0.4286, 1.0, 0.4368, 0.9712, 0.5, 0.9712, 0.4286, 1.0, 0.3571, 1.0, 0.3736, 0.9712, 0.4368, 0.9712, 0.3571, 1.0, 0.2857, 1.0, 0.3104, 0.9712, 0.3736, 0.9712, 0.2857, 1.0, 0.2143, 1.0, 0.2472, 0.9712, 0.3104, 0.9712, 0.2143, 1.0, 0.1429, 1.0, 0.1839, 0.9712, 0.2472, 0.9712, 0.1429, 1.0, 0.07143, 1.0, 0.1207, 0.9712, 0.1839, 0.9712, 0.0, 0.0, 0.07143, 0.0, 0.1207, 0.02876, 0.05752, 0.02876, 0.07143, 0.0, 0.1429, 0.0, 0.1839, 0.02876, 0.1207, 0.02876, 0.1429, 0.0, 0.2143, 0.0, 0.2472, 0.02876, 0.1839, 0.02876, 0.2143, 0.0, 0.2857, 0.0, 0.3104, 0.02876, 0.2472, 0.02876, 0.2857, 0.0, 0.3571, 0.0, 0.3736, 0.02876, 0.3104, 0.02876, 0.3571, 0.0, 0.4286, 0.0, 0.4368, 0.02876, 0.3736, 0.02876, 0.4286, 0.0, 0.5, 0.0, 0.5, 0.02876, 0.4368, 0.02876, 0.5, 0.0, 0.5714, 0.0, 0.5632, 0.02876, 0.5, 0.02876, 0.5714, 0.0, 0.6429, 0.0, 0.6264, 0.02876, 0.5632, 0.02876, 0.6429, 0.0, 0.7143, 0.0, 0.6896, 0.02876, 0.6264, 0.02876, 0.7143, 0.0, 0.7857, 0.0, 0.7528, 0.02876, 0.6896, 0.02876, 0.7857, 0.0, 0.8571, 0.0, 0.8161, 0.02876, 0.7528, 0.02876, 0.8571, 0.0, 0.9286, 0.0, 0.8793, 0.02876, 0.8161, 0.02876, 0.1636, 0.553, 0.2116, 0.553, 0.2116, 0.9182, 0.1636, 0.9182, 0.2116, 0.553, 0.2597, 0.553, 0.2597, 0.9182, 0.2116, 0.9182, 0.2597, 0.553, 0.3078, 0.553, 0.3078, 0.9182, 0.2597, 0.9182, 0.3078, 0.553, 0.3558, 0.553, 0.3558, 0.9182, 0.3078, 0.9182, 0.3558, 0.553, 0.4039, 0.553, 0.4039, 0.9182, 0.3558, 0.9182, 0.4039, 0.553, 0.4519, 0.553, 0.4519, 0.9182, 0.4039, 0.9182, 0.4519, 0.553, 0.5, 0.553, 0.5, 0.9182, 0.4519, 0.9182, 0.5, 0.553, 0.5481, 0.553, 0.5481, 0.9182, 0.5, 0.9182, 0.5481, 0.553, 0.5961, 0.553, 0.5961, 0.9182, 0.5481, 0.9182, 0.5961, 0.553, 0.6442, 0.553, 0.6442, 0.9182, 0.5961, 0.9182, 0.6442, 0.553, 0.6922, 0.553, 0.6922, 0.9182, 0.6442, 0.9182, 0.6922, 0.553, 0.7403, 0.553, 0.7403, 0.9182, 0.6922, 0.9182, 0.7403, 0.553, 0.7884, 0.553, 0.7884, 0.9182, 0.7403, 0.9182, 0.9286, 1.0, 1.0, 1.0, 1.0, 1.0, 0.9286, 1.0, 0.07143, 0.0, 0.0, 0.0, 0.0, 0.0, 0.07143, 0.0, 1.0, 1.0, 1.0, 0.5, 1.0, 0.5, 1.0, 1.0, 0.8571, 1.0, 0.9286, 1.0, 0.9286, 1.0, 0.8571, 1.0, 0.1429, 0.0, 0.07143, 0.0, 0.07143, 0.0, 0.1429, 0.0, 0.7857, 1.0, 0.8571, 1.0, 0.8571, 1.0, 0.7857, 1.0, 0.2143, 0.0, 0.1429, 0.0, 0.1429, 0.0, 0.2143, 0.0, 0.0, 1.0, 0.07143, 1.0, 0.07143, 1.0, 0.0, 1.0, 0.7143, 1.0, 0.7857, 1.0, 0.7857, 1.0, 0.7143, 1.0, 0.2857, 0.0, 0.2143, 0.0, 0.2143, 0.0, 0.2857, 0.0, 0.6429, 1.0, 0.7143, 1.0, 0.7143, 1.0, 0.6429, 1.0, 0.3571, 0.0, 0.2857, 0.0, 0.2857, 0.0, 0.3571, 0.0, 0.0, 0.0, 0.0, 0.5, 0.0, 0.5, 0.0, 0.0, 0.5714, 1.0, 0.6429, 1.0, 0.6429, 1.0, 0.5714, 1.0, 0.4286, 0.0, 0.3571, 0.0, 0.3571, 0.0, 0.4286, 0.0, 0.5, 1.0, 0.5714, 1.0, 0.5714, 1.0, 0.5, 1.0, 0.5, 0.0, 0.4286, 0.0, 0.4286, 0.0, 0.5, 0.0, 0.4286, 1.0, 0.5, 1.0, 0.5, 1.0, 0.4286, 1.0, 0.5714, 0.0, 0.5, 0.0, 0.5, 0.0, 0.5714, 0.0, 1.0, 0.5, 1.0, 0.0, 1.0, 0.0, 1.0, 0.5, 0.3571, 1.0, 0.4286, 1.0, 0.4286, 1.0, 0.3571, 1.0, 0.6429, 0.0, 0.5714, 0.0, 0.5714, 0.0, 0.6429, 0.0, 0.0, 0.5, 0.0, 1.0, 0.0, 1.0, 0.0, 0.5, 0.2857, 1.0, 0.3571, 1.0, 0.3571, 1.0, 0.2857, 1.0, 0.7143, 0.0, 0.6429, 0.0, 0.6429, 0.0, 0.7143, 0.0, 0.2143, 1.0, 0.2857, 1.0, 0.2857, 1.0, 0.2143, 1.0, 0.7857, 0.0, 0.7143, 0.0, 0.7143, 0.0, 0.7857, 0.0, 1.0, 0.0, 0.9286, 0.0, 0.9286, 0.0, 1.0, 0.0, 0.1429, 1.0, 0.2143, 1.0, 0.2143, 1.0, 0.1429, 1.0, 0.8571, 0.0, 0.7857, 0.0, 0.7857, 0.0, 0.8571, 0.0, 0.07143, 1.0, 0.1429, 1.0, 0.1429, 1.0, 0.07143, 1.0, 0.9286, 0.0, 0.8571, 0.0, 0.8571, 0.0, 0.9286, 0.0, 0.7857, 1.0, 0.8571, 1.0, 0.8571, 1.0, 0.7857, 1.0, 0.2143, 0.0, 0.1429, 0.0, 0.1429, 0.0, 0.2143, 0.0, 0.7143, 1.0, 0.7857, 1.0, 0.7857, 1.0, 0.7143, 1.0, 0.2857, 0.0, 0.2143, 0.0, 0.2143, 0.0, 0.2857, 0.0, 0.6429, 1.0, 0.7143, 1.0, 0.7143, 1.0, 0.6429, 1.0, 0.3571, 0.0, 0.2857, 0.0, 0.2857, 0.0, 0.3571, 0.0, 0.5714, 1.0, 0.6429, 1.0, 0.6429, 1.0, 0.5714, 1.0, 0.4286, 0.0, 0.3571, 0.0, 0.3571, 0.0, 0.4286, 0.0, 0.5, 1.0, 0.5714, 1.0, 0.5714, 1.0, 0.5, 1.0, 0.5, 0.0, 0.4286, 0.0, 0.4286, 0.0, 0.5, 0.0, 0.4286, 1.0, 0.5, 1.0, 0.5, 1.0, 0.4286, 1.0, 0.5714, 0.0, 0.5, 0.0, 0.5, 0.0, 0.5714, 0.0, 1.0, 0.0, 0.9286, 0.0, 0.9286, 0.0, 1.0, 0.0, 0.3571, 1.0, 0.4286, 1.0, 0.4286, 1.0, 0.3571, 1.0, 0.6429, 0.0, 0.5714, 0.0, 0.5714, 0.0, 0.6429, 0.0, 1.0, 1.0, 1.0, 0.5, 1.0, 0.5, 1.0, 1.0, 0.2857, 1.0, 0.3571, 1.0, 0.3571, 1.0, 0.2857, 1.0, 0.7143, 0.0, 0.6429, 0.0, 0.6429, 0.0, 0.7143, 0.0, 0.0, 1.0, 0.07143, 1.0, 0.07143, 1.0, 0.0, 1.0, 0.2143, 1.0, 0.2857, 1.0, 0.2857, 1.0, 0.2143, 1.0, 0.7857, 0.0, 0.7143, 0.0, 0.7143, 0.0, 0.7857, 0.0, 0.0, 0.0, 0.0, 0.5, 0.0, 0.5, 0.0, 0.0, 0.1429, 1.0, 0.2143, 1.0, 0.2143, 1.0, 0.1429, 1.0, 0.8571, 0.0, 0.7857, 0.0, 0.7857, 0.0, 0.8571, 0.0, 1.0, 0.5, 1.0, 0.0, 1.0, 0.0, 1.0, 0.5, 0.07143, 1.0, 0.1429, 1.0, 0.1429, 1.0, 0.07143, 1.0, 0.9286, 0.0, 0.8571, 0.0, 0.8571, 0.0, 0.9286, 0.0, 0.0, 0.5, 0.0, 1.0, 0.0, 1.0, 0.0, 0.5, 0.9286, 1.0, 1.0, 1.0, 1.0, 1.0, 0.9286, 1.0, 0.07143, 0.0, 0.0, 0.0, 0.0, 0.0, 0.07143, 0.0, 0.8571, 1.0, 0.9286, 1.0, 0.9286, 1.0, 0.8571, 1.0, 0.1429, 0.0, 0.07143, 0.0, 0.07143, 0.0, 0.1429, 0.0, 1.0, 0.5, 0.9286, 0.5, 0.9286, 1.0, 1.0, 1.0, 0.9286, 0.5, 0.8571, 0.5, 0.8571, 1.0, 0.9286, 1.0, 0.8571, 0.5, 0.7857, 0.5, 0.7857, 1.0, 0.8571, 1.0, 0.7857, 0.5, 0.7143, 0.5, 0.7143, 1.0, 0.7857, 1.0, 0.7143, 0.5, 0.6429, 0.5, 0.6429, 1.0, 0.7143, 1.0, 0.6429, 0.5, 0.5714, 0.5, 0.5714, 1.0, 0.6429, 1.0, 0.5714, 0.5, 0.5, 0.5, 0.5, 1.0, 0.5714, 1.0, 0.5, 0.5, 0.4286, 0.5, 0.4286, 1.0, 0.5, 1.0, 0.4286, 0.5, 0.3571, 0.5, 0.3571, 1.0, 0.4286, 1.0, 0.3571, 0.5, 0.2857, 0.5, 0.2857, 1.0, 0.3571, 1.0, 0.2857, 0.5, 0.2143, 0.5, 0.2143, 1.0, 0.2857, 1.0, 0.2143, 0.5, 0.1429, 0.5, 0.1429, 1.0, 0.2143, 1.0, 0.1429, 0.5, 0.07143, 0.5, 0.07143, 1.0, 0.1429, 1.0, 0.07143, 0.5, 0.0, 0.5, 0.0, 1.0, 0.07143, 1.0, 1.0, 0.0, 0.9286, 0.0, 0.9286, 0.5, 1.0, 0.5, 0.9286, 0.0, 0.8571, 0.0, 0.8571, 0.5, 0.9286, 0.5, 0.8571, 0.0, 0.7857, 0.0, 0.7857, 0.5, 0.8571, 0.5, 0.7857, 0.0, 0.7143, 0.0, 0.7143, 0.5, 0.7857, 0.5, 0.7143, 0.0, 0.6429, 0.0, 0.6429, 0.5, 0.7143, 0.5, 0.6429, 0.0, 0.5714, 0.0, 0.5714, 0.5, 0.6429, 0.5, 0.5714, 0.0, 0.5, 0.0, 0.5, 0.5, 0.5714, 0.5, 0.5, 0.0, 0.4286, 0.0, 0.4286, 0.5, 0.5, 0.5, 0.4286, 0.0, 0.3571, 0.0, 0.3571, 0.5, 0.4286, 0.5, 0.3571, 0.0, 0.2857, 0.0, 0.2857, 0.5, 0.3571, 0.5, 0.2857, 0.0, 0.2143, 0.0, 0.2143, 0.5, 0.2857, 0.5, 0.2143, 0.0, 0.1429, 0.0, 0.1429, 0.5, 0.2143, 0.5, 0.1429, 0.0, 0.07143, 0.0, 0.07143, 0.5, 0.1429, 0.5, 0.07143, 0.0, 0.0, 0.0, 0.0, 0.5, 0.07143, 0.5])
me_plane_001.materials.append(mat_porte)
me_plane_001.update()
me_plane_002 = bpy.data.meshes.new('Plane.002')
me_plane_002.from_pydata([(-1.0, -0.1121, -2.0), (1.0, -0.1121, -2.0), (-1.0, -0.1121, 2.0), (1.0, -0.1121, 2.0), (0.9931, -0.1087, -0.433), (-1.007, -0.1087, -0.433), (0.8571, -0.1121, 2.0), (0.7143, -0.1121, 2.0), (0.5714, -0.1121, 2.0), (0.4286, -0.1121, 2.0), (0.2857, -0.1121, 2.0), (0.1429, -0.1121, 2.0), (2.98e-08, -0.1121, 2.0), (-0.1429, -0.1121, 2.0), (-0.2857, -0.1121, 2.0), (-0.4286, -0.1121, 2.0), (-0.5714, -0.1121, 2.0), (-0.7143, -0.1121, 2.0), (-0.8571, -0.1121, 2.0), (-1.0, 0.17, -2.0), (1.0, 0.17, -2.0), (-1.0, 0.17, 2.0), (1.0, 0.17, 2.0), (0.9931, 0.1734, -0.433), (-1.007, 0.1734, -0.433), (0.8571, 0.17, 2.0), (0.7143, 0.17, 2.0), (0.5714, 0.17, 2.0), (0.4286, 0.17, 2.0), (0.2857, 0.17, 2.0), (0.1429, 0.17, 2.0), (2.98e-08, 0.17, 2.0), (-0.1429, 0.17, 2.0), (-0.2857, 0.17, 2.0), (-0.4286, 0.17, 2.0), (-0.5714, 0.17, 2.0), (-0.7143, 0.17, 2.0), (-0.8571, 0.17, 2.0), (1.16, -0.1087, -0.433), (1.166, -0.1121, 2.167), (-0.8571, -0.1121, 2.167), (-1.166, -0.1121, 2.167), (-1.173, -0.1087, -0.433), (-1.167, -0.1121, -2.0), (1.167, -0.1121, -2.0), (0.8571, -0.1121, 2.167), (0.7143, -0.1121, 2.167), (0.5714, -0.1121, 2.167), (0.4286, -0.1121, 2.167), (0.2857, -0.1121, 2.167), (0.1429, -0.1121, 2.167), (2.98e-08, -0.1121, 2.167), (-0.1429, -0.1121, 2.167), (-0.2857, -0.1121, 2.167), (-0.4286, -0.1121, 2.167), (-0.5714, -0.1121, 2.167), (-0.7143, -0.1121, 2.167), (1.16, 0.1734, -0.433), (1.167, 0.17, 2.166), (-0.8571, 0.17, 2.167), (-1.167, 0.17, 2.166), (-1.173, 0.1734, -0.433), (-1.167, 0.17, -2.0), (1.167, 0.17, -2.0), (0.8571, 0.17, 2.167), (0.7143, 0.17, 2.167), (0.5714, 0.17, 2.167), (0.4286, 0.17, 2.167), (0.2857, 0.17, 2.167), (0.1429, 0.17, 2.167), (2.98e-08, 0.17, 2.167), (-0.1429, 0.17, 2.167), (-0.2857, 0.17, 2.167), (-0.4286, 0.17, 2.167), (-0.5714, 0.17, 2.167), (-0.7143, 0.17, 2.167), (-1.0, -0.1121, -2.0), (1.0, -0.1121, -2.0), (-1.0, -0.1121, 2.0), (1.0, -0.1121, 2.0), (0.9931, -0.1087, -0.433), (-1.007, -0.1087, -0.433), (0.8571, -0.1121, 2.0), (0.7143, -0.1121, 2.0), (0.5714, -0.1121, 2.0), (0.4286, -0.1121, 2.0), (0.2857, -0.1121, 2.0), (0.1429, -0.1121, 2.0), (2.98e-08, -0.1121, 2.0), (-0.1429, -0.1121, 2.0), (-0.2857, -0.1121, 2.0), (-0.4286, -0.1121, 2.0), (-0.5714, -0.1121, 2.0), (-0.7143, -0.1121, 2.0), (-0.8571, -0.1121, 2.0), (-1.0, 0.17, -2.0), (1.0, 0.17, -2.0), (-1.0, 0.17, 2.0), (1.0, 0.17, 2.0), (0.9931, 0.1734, -0.433), (-1.007, 0.1734, -0.433), (0.8571, 0.17, 2.0), (0.7143, 0.17, 2.0), (0.5714, 0.17, 2.0), (0.4286, 0.17, 2.0), (0.2857, 0.17, 2.0), (0.1429, 0.17, 2.0), (2.98e-08, 0.17, 2.0), (-0.1429, 0.17, 2.0), (-0.2857, 0.17, 2.0), (-0.4286, 0.17, 2.0), (-0.5714, 0.17, 2.0), (-0.7143, 0.17, 2.0), (-0.8571, 0.17, 2.0), (1.16, -0.1087, -0.433), (1.166, -0.1121, 2.167), (-0.8571, -0.1121, 2.167), (-1.166, -0.1121, 2.167), (-1.173, -0.1087, -0.433), (-1.167, -0.1121, -2.0), (1.167, -0.1121, -2.0), (0.8571, -0.1121, 2.167), (0.7143, -0.1121, 2.167), (0.5714, -0.1121, 2.167), (0.4286, -0.1121, 2.167), (0.2857, -0.1121, 2.167), (0.1429, -0.1121, 2.167), (2.98e-08, -0.1121, 2.167), (-0.1429, -0.1121, 2.167), (-0.2857, -0.1121, 2.167), (-0.4286, -0.1121, 2.167), (-0.5714, -0.1121, 2.167), (-0.7143, -0.1121, 2.167), (1.16, 0.1734, -0.433), (1.167, 0.17, 2.166), (-0.8571, 0.17, 2.167), (-1.167, 0.17, 2.166), (-1.173, 0.1734, -0.433), (-1.167, 0.17, -2.0), (1.167, 0.17, -2.0), (0.8571, 0.17, 2.167), (0.7143, 0.17, 2.167), (0.5714, 0.17, 2.167), (0.4286, 0.17, 2.167), (0.2857, 0.17, 2.167), (0.1429, 0.17, 2.167), (2.98e-08, 0.17, 2.167), (-0.1429, 0.17, 2.167), (-0.2857, 0.17, 2.167), (-0.4286, 0.17, 2.167), (-0.5714, 0.17, 2.167), (-0.7143, 0.17, 2.167)], [], [(0, 19, 24, 21, 2, 5), (3, 22, 23, 20, 1, 4), (6, 7, 8, 9, 10, 11, 12, 13, 14, 15, 16, 17, 18, 2, 21, 37, 36, 35, 34, 33, 32, 31, 30, 29, 28, 27, 26, 25, 22, 3), (43, 42, 41, 60, 61, 62), (39, 38, 44, 63, 57, 58), (45, 39, 58, 64, 65, 66, 67, 68, 69, 70, 71, 72, 73, 74, 75, 59, 60, 41, 40, 56, 55, 54, 53, 52, 51, 50, 49, 48, 47, 46), (5, 2, 41, 42), (23, 22, 58, 57), (32, 33, 34, 35, 36, 37, 21, 60, 59, 75, 74, 73, 72, 71, 70, 69, 68, 67, 66, 65, 64, 58, 22, 25, 26, 27, 28, 29, 30, 31), (24, 19, 62, 61), (20, 23, 57, 63), (21, 24, 61, 60), (19, 0, 43, 62), (1, 20, 63, 44), (3, 4, 38, 39), (0, 5, 42, 43), (4, 1, 44, 38), (18, 17, 16, 15, 14, 13, 12, 11, 10, 9, 8, 7, 6, 3, 39, 45, 46, 47, 48, 49, 50, 51, 52, 53, 54, 55, 56, 40, 41, 2), (76, 81, 78, 97, 100, 95), (79, 80, 77, 96, 99, 98), (82, 79, 98, 101, 102, 103, 104, 105, 106, 107, 108, 109, 110, 111, 112, 113, 97, 78, 94, 93, 92, 91, 90, 89, 88, 87, 86, 85, 84, 83), (119, 138, 137, 136, 117, 118), (115, 134, 133, 139, 120, 114), (121, 122, 123, 124, 125, 126, 127, 128, 129, 130, 131, 132, 116, 117, 136, 135, 151, 150, 149, 148, 147, 146, 145, 144, 143, 142, 141, 140, 134, 115), (81, 118, 117, 78), (99, 133, 134, 98), (108, 107, 106, 105, 104, 103, 102, 101, 98, 134, 140, 141, 142, 143, 144, 145, 146, 147, 148, 149, 150, 151, 135, 136, 97, 113, 112, 111, 110, 109), (100, 137, 138, 95), (96, 139, 133, 99), (97, 136, 137, 100), (95, 138, 119, 76), (77, 120, 139, 96), (79, 115, 114, 80), (76, 119, 118, 81), (80, 114, 120, 77), (94, 78, 117, 116, 132, 131, 130, 129, 128, 127, 126, 125, 124, 123, 122, 121, 115, 79, 82, 83, 84, 85, 86, 87, 88, 89, 90, 91, 92, 93)])
_uv = me_plane_002.uv_layers.new(name='UVMap')
_uv.uv.foreach_set('vector', [0.0, 0.0, 0.0, 0.0, 0.0, 0.5, 0.0, 1.0, 0.0, 1.0, 0.0, 0.5, 1.0, 1.0, 1.0, 1.0, 1.0, 0.5, 1.0, 0.0, 1.0, 0.0, 1.0, 0.5, 0.9286, 1.0, 0.8571, 1.0, 0.7857, 1.0, 0.7143, 1.0, 0.6429, 1.0, 0.5714, 1.0, 0.5, 1.0, 0.4286, 1.0, 0.3571, 1.0, 0.2857, 1.0, 0.2143, 1.0, 0.1429, 1.0, 0.07143, 1.0, 0.0, 1.0, 0.0, 1.0, 0.07143, 1.0, 0.1429, 1.0, 0.2143, 1.0, 0.2857, 1.0, 0.3571, 1.0, 0.4286, 1.0, 0.5, 1.0, 0.5714, 1.0, 0.6429, 1.0, 0.7143, 1.0, 0.7857, 1.0, 0.8571, 1.0, 0.9286, 1.0, 1.0, 1.0, 1.0, 1.0, 0.0, 0.0, 0.0, 0.5, 0.0, 1.0, 0.0, 1.0, 0.0, 0.5, 0.0, 0.0, 1.0, 1.0, 1.0, 0.5, 1.0, 0.0, 1.0, 0.0, 1.0, 0.5, 1.0, 1.0, 0.9286, 1.0, 1.0, 1.0, 1.0, 1.0, 0.9286, 1.0, 0.8571, 1.0, 0.7857, 1.0, 0.7143, 1.0, 0.6429, 1.0, 0.5714, 1.0, 0.5, 1.0, 0.4286, 1.0, 0.3571, 1.0, 0.2857, 1.0, 0.2143, 1.0, 0.1429, 1.0, 0.07143, 1.0, 0.0, 1.0, 0.0, 1.0, 0.07143, 1.0, 0.1429, 1.0, 0.2143, 1.0, 0.2857, 1.0, 0.3571, 1.0, 0.4286, 1.0, 0.5, 1.0, 0.5714, 1.0, 0.6429, 1.0, 0.7143, 1.0, 0.7857, 1.0, 0.8571, 1.0, 0.0, 0.5, 0.0, 1.0, 0.0, 1.0, 0.0, 0.5, 1.0, 0.5, 1.0, 1.0, 1.0, 1.0, 1.0, 0.5, 0.4286, 1.0, 0.3571, 1.0, 0.2857, 1.0, 0.2143, 1.0, 0.1429, 1.0, 0.07143, 1.0, 0.0, 1.0, 0.0, 1.0, 0.07143, 1.0, 0.1429, 1.0, 0.2143, 1.0, 0.2857, 1.0, 0.3571, 1.0, 0.4286, 1.0, 0.5, 1.0, 0.5714, 1.0, 0.6429, 1.0, 0.7143, 1.0, 0.7857, 1.0, 0.8571, 1.0, 0.9286, 1.0, 1.0, 1.0, 1.0, 1.0, 0.9286, 1.0, 0.8571, 1.0, 0.7857, 1.0, 0.7143, 1.0, 0.6429, 1.0, 0.5714, 1.0, 0.5, 1.0, 0.0, 0.5, 0.0, 0.0, 0.0, 0.0, 0.0, 0.5, 1.0, 0.0, 1.0, 0.5, 1.0, 0.5, 1.0, 0.0, 0.0, 1.0, 0.0, 0.5, 0.0, 0.5, 0.0, 1.0, 0.0, 0.0, 0.0, 0.0, 0.0, 0.0, 0.0, 0.0, 1.0, 0.0, 1.0, 0.0, 1.0, 0.0, 1.0, 0.0, 1.0, 1.0, 1.0, 0.5, 1.0, 0.5, 1.0, 1.0, 0.0, 0.0, 0.0, 0.5, 0.0, 0.5, 0.0, 0.0, 1.0, 0.5, 1.0, 0.0, 1.0, 0.0, 1.0, 0.5, 0.07143, 1.0, 0.1429, 1.0, 0.2143, 1.0, 0.2857, 1.0, 0.3571, 1.0, 0.4286, 1.0, 0.5, 1.0, 0.5714, 1.0, 0.6429, 1.0, 0.7143, 1.0, 0.7857, 1.0, 0.8571, 1.0, 0.9286, 1.0, 1.0, 1.0, 1.0, 1.0, 0.9286, 1.0, 0.8571, 1.0, 0.7857, 1.0, 0.7143, 1.0, 0.6429, 1.0, 0.5714, 1.0, 0.5, 1.0, 0.4286, 1.0, 0.3571, 1.0, 0.2857, 1.0, 0.2143, 1.0, 0.1429, 1.0, 0.07143, 1.0, 0.0, 1.0, 0.0, 1.0, 0.0, 0.0, 0.0, 0.5, 0.0, 1.0, 0.0, 1.0, 0.0, 0.5, 0.0, 0.0, 1.0, 1.0, 1.0, 0.5, 1.0, 0.0, 1.0, 0.0, 1.0, 0.5, 1.0, 1.0, 0.9286, 1.0, 1.0, 1.0, 1.0, 1.0, 0.9286, 1.0, 0.8571, 1.0, 0.7857, 1.0, 0.7143, 1.0, 0.6429, 1.0, 0.5714, 1.0, 0.5, 1.0, 0.4286, 1.0, 0.3571, 1.0, 0.2857, 1.0, 0.2143, 1.0, 0.1429, 1.0, 0.07143, 1.0, 0.0, 1.0, 0.0, 1.0, 0.07143, 1.0, 0.1429, 1.0, 0.2143, 1.0, 0.2857, 1.0, 0.3571, 1.0, 0.4286, 1.0, 0.5, 1.0, 0.5714, 1.0, 0.6429, 1.0, 0.7143, 1.0, 0.7857, 1.0, 0.8571, 1.0, 0.0, 0.0, 0.0, 0.0, 0.0, 0.5, 0.0, 1.0, 0.0, 1.0, 0.0, 0.5, 1.0, 1.0, 1.0, 1.0, 1.0, 0.5, 1.0, 0.0, 1.0, 0.0, 1.0, 0.5, 0.9286, 1.0, 0.8571, 1.0, 0.7857, 1.0, 0.7143, 1.0, 0.6429, 1.0, 0.5714, 1.0, 0.5, 1.0, 0.4286, 1.0, 0.3571, 1.0, 0.2857, 1.0, 0.2143, 1.0, 0.1429, 1.0, 0.07143, 1.0, 0.0, 1.0, 0.0, 1.0, 0.07143, 1.0, 0.1429, 1.0, 0.2143, 1.0, 0.2857, 1.0, 0.3571, 1.0, 0.4286, 1.0, 0.5, 1.0, 0.5714, 1.0, 0.6429, 1.0, 0.7143, 1.0, 0.7857, 1.0, 0.8571, 1.0, 0.9286, 1.0, 1.0, 1.0, 1.0, 1.0, 0.0, 0.5, 0.0, 0.5, 0.0, 1.0, 0.0, 1.0, 1.0, 0.5, 1.0, 0.5, 1.0, 1.0, 1.0, 1.0, 0.4286, 1.0, 0.5, 1.0, 0.5714, 1.0, 0.6429, 1.0, 0.7143, 1.0, 0.7857, 1.0, 0.8571, 1.0, 0.9286, 1.0, 1.0, 1.0, 1.0, 1.0, 0.9286, 1.0, 0.8571, 1.0, 0.7857, 1.0, 0.7143, 1.0, 0.6429, 1.0, 0.5714, 1.0, 0.5, 1.0, 0.4286, 1.0, 0.3571, 1.0, 0.2857, 1.0, 0.2143, 1.0, 0.1429, 1.0, 0.07143, 1.0, 0.0, 1.0, 0.0, 1.0, 0.07143, 1.0, 0.1429, 1.0, 0.2143, 1.0, 0.2857, 1.0, 0.3571, 1.0, 0.0, 0.5, 0.0, 0.5, 0.0, 0.0, 0.0, 0.0, 1.0, 0.0, 1.0, 0.0, 1.0, 0.5, 1.0, 0.5, 0.0, 1.0, 0.0, 1.0, 0.0, 0.5, 0.0, 0.5, 0.0, 0.0, 0.0, 0.0, 0.0, 0.0, 0.0, 0.0, 1.0, 0.0, 1.0, 0.0, 1.0, 0.0, 1.0, 0.0, 1.0, 1.0, 1.0, 1.0, 1.0, 0.5, 1.0, 0.5, 0.0, 0.0, 0.0, 0.0, 0.0, 0.5, 0.0, 0.5, 1.0, 0.5, 1.0, 0.5, 1.0, 0.0, 1.0, 0.0, 0.07143, 1.0, 0.0, 1.0, 0.0, 1.0, 0.07143, 1.0, 0.1429, 1.0, 0.2143, 1.0, 0.2857, 1.0, 0.3571, 1.0, 0.4286, 1.0, 0.5, 1.0, 0.5714, 1.0, 0.6429, 1.0, 0.7143, 1.0, 0.7857, 1.0, 0.8571, 1.0, 0.9286, 1.0, 1.0, 1.0, 1.0, 1.0, 0.9286, 1.0, 0.8571, 1.0, 0.7857, 1.0, 0.7143, 1.0, 0.6429, 1.0, 0.5714, 1.0, 0.5, 1.0, 0.4286, 1.0, 0.3571, 1.0, 0.2857, 1.0, 0.2143, 1.0, 0.1429, 1.0])
me_plane_002.materials.append(mat_porte_001)
me_plane_002.update()
me_cylinder_001 = bpy.data.meshes.new('Cylinder.001')
me_cylinder_001.from_pydata([(0.0, 1.0, -1.0), (0.0, 1.0, 1.0), (0.3827, 0.9239, -1.0), (0.3827, 0.9239, 1.0), (0.7071, 0.7071, -1.0), (0.7071, 0.7071, 1.0), (0.9239, 0.3827, -1.0), (0.9239, 0.3827, 1.0), (1.0, 0.0, -1.0), (1.0, 0.0, 1.0), (0.9239, -0.3827, -1.0), (0.9239, -0.3827, 1.0), (0.7071, -0.7071, -1.0), (0.7071, -0.7071, 1.0), (0.3827, -0.9239, -1.0), (0.3827, -0.9239, 1.0), (0.0, -1.0, -1.0), (0.0, -1.0, 1.0), (-0.3827, -0.9239, -1.0), (-0.3827, -0.9239, 1.0), (-0.7071, -0.7071, -1.0), (-0.7071, -0.7071, 1.0), (-0.9239, -0.3827, -1.0), (-0.9239, -0.3827, 1.0), (-1.0, 0.0, -1.0), (-1.0, 0.0, 1.0), (-0.9239, 0.3827, -1.0), (-0.9239, 0.3827, 1.0), (-0.7071, 0.7071, -1.0), (-0.7071, 0.7071, 1.0), (-0.3827, 0.9239, -1.0), (-0.3827, 0.9239, 1.0)], [], [(0, 1, 3, 2), (2, 3, 5, 4), (4, 5, 7, 6), (6, 7, 9, 8), (8, 9, 11, 10), (10, 11, 13, 12), (12, 13, 15, 14), (14, 15, 17, 16), (16, 17, 19, 18), (18, 19, 21, 20), (20, 21, 23, 22), (22, 23, 25, 24), (24, 25, 27, 26), (26, 27, 29, 28), (3, 1, 31, 29, 27, 25, 23, 21, 19, 17, 15, 13, 11, 9, 7, 5), (28, 29, 31, 30), (30, 31, 1, 0), (0, 2, 4, 6, 8, 10, 12, 14, 16, 18, 20, 22, 24, 26, 28, 30)])
_uv = me_cylinder_001.uv_layers.new(name='UVMap')
_uv.uv.foreach_set('vector', [1.0, 0.5, 1.0, 1.0, 0.9375, 1.0, 0.9375, 0.5, 0.9375, 0.5, 0.9375, 1.0, 0.875, 1.0, 0.875, 0.5, 0.875, 0.5, 0.875, 1.0, 0.8125, 1.0, 0.8125, 0.5, 0.8125, 0.5, 0.8125, 1.0, 0.75, 1.0, 0.75, 0.5, 0.75, 0.5, 0.75, 1.0, 0.6875, 1.0, 0.6875, 0.5, 0.6875, 0.5, 0.6875, 1.0, 0.625, 1.0, 0.625, 0.5, 0.625, 0.5, 0.625, 1.0, 0.5625, 1.0, 0.5625, 0.5, 0.5625, 0.5, 0.5625, 1.0, 0.5, 1.0, 0.5, 0.5, 0.5, 0.5, 0.5, 1.0, 0.4375, 1.0, 0.4375, 0.5, 0.4375, 0.5, 0.4375, 1.0, 0.375, 1.0, 0.375, 0.5, 0.375, 0.5, 0.375, 1.0, 0.3125, 1.0, 0.3125, 0.5, 0.3125, 0.5, 0.3125, 1.0, 0.25, 1.0, 0.25, 0.5, 0.25, 0.5, 0.25, 1.0, 0.1875, 1.0, 0.1875, 0.5, 0.1875, 0.5, 0.1875, 1.0, 0.125, 1.0, 0.125, 0.5, 0.3418, 0.4717, 0.25, 0.49, 0.1582, 0.4717, 0.08029, 0.4197, 0.02827, 0.3418, 0.01, 0.25, 0.02827, 0.1582, 0.08029, 0.08029, 0.1582, 0.02827, 0.25, 0.01, 0.3418, 0.02827, 0.4197, 0.08029, 0.4717, 0.1582, 0.49, 0.25, 0.4717, 0.3418, 0.4197, 0.4197, 0.125, 0.5, 0.125, 1.0, 0.0625, 1.0, 0.0625, 0.5, 0.0625, 0.5, 0.0625, 1.0, 0.0, 1.0, 0.0, 0.5, 0.75, 0.49, 0.8418, 0.4717, 0.9197, 0.4197, 0.9717, 0.3418, 0.99, 0.25, 0.9717, 0.1582, 0.9197, 0.08029, 0.8418, 0.02827, 0.75, 0.01, 0.6582, 0.02827, 0.5803, 0.08029, 0.5283, 0.1582, 0.51, 0.25, 0.5283, 0.3418, 0.5803, 0.4197, 0.6582, 0.4717])
me_cylinder_001.materials.append(mat_poign_e)
me_cylinder_001.update()
me_icosphere = bpy.data.meshes.new('Icosphere')
me_icosphere.from_pydata([(0.0, 0.0, -0.1), (0.07236, -0.05257, -0.04472), (-0.02764, -0.08506, -0.04472), (-0.08944, 0.0, -0.04472), (-0.02764, 0.08506, -0.04472), (0.07236, 0.05257, -0.04472), (0.02764, -0.08506, 0.04472), (-0.07236, -0.05257, 0.04472), (-0.07236, 0.05257, 0.04472), (0.02764, 0.08506, 0.04472), (0.08944, 0.0, 0.04472), (0.0, 0.0, 0.1), (-0.01625, -0.05, -0.08507), (0.04253, -0.0309, -0.08507), (0.02629, -0.0809, -0.05257), (0.08506, 0.0, -0.05257), (0.04253, 0.0309, -0.08507), (-0.05257, 0.0, -0.08507), (-0.06882, -0.05, -0.05257), (-0.01625, 0.05, -0.08507), (-0.06882, 0.05, -0.05257), (0.02629, 0.0809, -0.05257), (0.09511, -0.0309, 0.0), (0.09511, 0.0309, 0.0), (0.0, -0.1, 0.0), (0.05878, -0.0809, 0.0), (-0.09511, -0.0309, 0.0), (-0.05878, -0.0809, 0.0), (-0.05878, 0.0809, 0.0), (-0.09511, 0.0309, 0.0), (0.05878, 0.0809, 0.0), (0.0, 0.1, 0.0), (0.06882, -0.05, 0.05257), (-0.02629, -0.0809, 0.05257), (-0.08506, 0.0, 0.05257), (-0.02629, 0.0809, 0.05257), (0.06882, 0.05, 0.05257), (0.01625, -0.05, 0.08507), (0.05257, 0.0, 0.08507), (-0.04253, -0.0309, 0.08507), (-0.04253, 0.0309, 0.08507), (0.01625, 0.05, 0.08507)], [], [(0, 13, 12), (1, 13, 15), (0, 12, 17), (0, 17, 19), (0, 19, 16), (1, 15, 22), (2, 14, 24), (3, 18, 26), (4, 20, 28), (5, 21, 30), (1, 22, 25), (2, 24, 27), (3, 26, 29), (4, 28, 31), (5, 30, 23), (6, 32, 37), (7, 33, 39), (8, 34, 40), (9, 35, 41), (10, 36, 38), (38, 41, 11), (38, 36, 41), (36, 9, 41), (41, 40, 11), (41, 35, 40), (35, 8, 40), (40, 39, 11), (40, 34, 39), (34, 7, 39), (39, 37, 11), (39, 33, 37), (33, 6, 37), (37, 38, 11), (37, 32, 38), (32, 10, 38), (23, 36, 10), (23, 30, 36), (30, 9, 36), (31, 35, 9), (31, 28, 35), (28, 8, 35), (29, 34, 8), (29, 26, 34), (26, 7, 34), (27, 33, 7), (27, 24, 33), (24, 6, 33), (25, 32, 6), (25, 22, 32), (22, 10, 32), (30, 31, 9), (30, 21, 31), (21, 4, 31), (28, 29, 8), (28, 20, 29), (20, 3, 29), (26, 27, 7), (26, 18, 27), (18, 2, 27), (24, 25, 6), (24, 14, 25), (14, 1, 25), (22, 23, 10), (22, 15, 23), (15, 5, 23), (16, 21, 5), (16, 19, 21), (19, 4, 21), (19, 20, 4), (19, 17, 20), (17, 3, 20), (17, 18, 3), (17, 12, 18), (12, 2, 18), (15, 16, 5), (15, 13, 16), (13, 0, 16), (12, 14, 2), (12, 13, 14), (13, 1, 14)])
_uv = me_icosphere.uv_layers.new(name='UVMap')
_uv.uv.foreach_set('vector', [0.1818, 0.0, 0.2273, 0.07873, 0.1364, 0.07873, 0.2727, 0.1575, 0.3182, 0.07873, 0.3636, 0.1575, 0.9091, 0.0, 0.9545, 0.07873, 0.8636, 0.07873, 0.7273, 0.0, 0.7727, 0.07873, 0.6818, 0.07873, 0.5455, 0.0, 0.5909, 0.07873, 0.5, 0.07873, 0.2727, 0.1575, 0.3636, 0.1575, 0.3182, 0.2362, 0.09091, 0.1575, 0.1818, 0.1575, 0.1364, 0.2362, 0.8182, 0.1575, 0.9091, 0.1575, 0.8636, 0.2362, 0.6364, 0.1575, 0.7273, 0.1575, 0.6818, 0.2362, 0.4545, 0.1575, 0.5455, 0.1575, 0.5, 0.2362, 0.2727, 0.1575, 0.3182, 0.2362, 0.2273, 0.2362, 0.09091, 0.1575, 0.1364, 0.2362, 0.04546, 0.2362, 0.8182, 0.1575, 0.8636, 0.2362, 0.7727, 0.2362, 0.6364, 0.1575, 0.6818, 0.2362, 0.5909, 0.2362, 0.4545, 0.1575, 0.5, 0.2362, 0.4091, 0.2362, 0.1818, 0.3149, 0.2727, 0.3149, 0.2273, 0.3937, 0.0, 0.3149, 0.09091, 0.3149, 0.04546, 0.3937, 0.7273, 0.3149, 0.8182, 0.3149, 0.7727, 0.3937, 0.5455, 0.3149, 0.6364, 0.3149, 0.5909, 0.3937, 0.3636, 0.3149, 0.4545, 0.3149, 0.4091, 0.3937, 0.4091, 0.3937, 0.5, 0.3937, 0.4545, 0.4724, 0.4091, 0.3937, 0.4545, 0.3149, 0.5, 0.3937, 0.4545, 0.3149, 0.5455, 0.3149, 0.5, 0.3937, 0.5909, 0.3937, 0.6818, 0.3937, 0.6364, 0.4724, 0.5909, 0.3937, 0.6364, 0.3149, 0.6818, 0.3937, 0.6364, 0.3149, 0.7273, 0.3149, 0.6818, 0.3937, 0.7727, 0.3937, 0.8636, 0.3937, 0.8182, 0.4724, 0.7727, 0.3937, 0.8182, 0.3149, 0.8636, 0.3937, 0.8182, 0.3149, 0.9091, 0.3149, 0.8636, 0.3937, 0.04546, 0.3937, 0.1364, 0.3937, 0.09091, 0.4724, 0.04546, 0.3937, 0.09091, 0.3149, 0.1364, 0.3937, 0.09091, 0.3149, 0.1818, 0.3149, 0.1364, 0.3937, 0.2273, 0.3937, 0.3182, 0.3937, 0.2727, 0.4724, 0.2273, 0.3937, 0.2727, 0.3149, 0.3182, 0.3937, 0.2727, 0.3149, 0.3636, 0.3149, 0.3182, 0.3937, 0.4091, 0.2362, 0.4545, 0.3149, 0.3636, 0.3149, 0.4091, 0.2362, 0.5, 0.2362, 0.4545, 0.3149, 0.5, 0.2362, 0.5455, 0.3149, 0.4545, 0.3149, 0.5909, 0.2362, 0.6364, 0.3149, 0.5455, 0.3149, 0.5909, 0.2362, 0.6818, 0.2362, 0.6364, 0.3149, 0.6818, 0.2362, 0.7273, 0.3149, 0.6364, 0.3149, 0.7727, 0.2362, 0.8182, 0.3149, 0.7273, 0.3149, 0.7727, 0.2362, 0.8636, 0.2362, 0.8182, 0.3149, 0.8636, 0.2362, 0.9091, 0.3149, 0.8182, 0.3149, 0.04546, 0.2362, 0.09091, 0.3149, 0.0, 0.3149, 0.04546, 0.2362, 0.1364, 0.2362, 0.09091, 0.3149, 0.1364, 0.2362, 0.1818, 0.3149, 0.09091, 0.3149, 0.2273, 0.2362, 0.2727, 0.3149, 0.1818, 0.3149, 0.2273, 0.2362, 0.3182, 0.2362, 0.2727, 0.3149, 0.3182, 0.2362, 0.3636, 0.3149, 0.2727, 0.3149, 0.5, 0.2362, 0.5909, 0.2362, 0.5455, 0.3149, 0.5, 0.2362, 0.5455, 0.1575, 0.5909, 0.2362, 0.5455, 0.1575, 0.6364, 0.1575, 0.5909, 0.2362, 0.6818, 0.2362, 0.7727, 0.2362, 0.7273, 0.3149, 0.6818, 0.2362, 0.7273, 0.1575, 0.7727, 0.2362, 0.7273, 0.1575, 0.8182, 0.1575, 0.7727, 0.2362, 0.8636, 0.2362, 0.9545, 0.2362, 0.9091, 0.3149, 0.8636, 0.2362, 0.9091, 0.1575, 0.9545, 0.2362, 0.9091, 0.1575, 1.0, 0.1575, 0.9545, 0.2362, 0.1364, 0.2362, 0.2273, 0.2362, 0.1818, 0.3149, 0.1364, 0.2362, 0.1818, 0.1575, 0.2273, 0.2362, 0.1818, 0.1575, 0.2727, 0.1575, 0.2273, 0.2362, 0.3182, 0.2362, 0.4091, 0.2362, 0.3636, 0.3149, 0.3182, 0.2362, 0.3636, 0.1575, 0.4091, 0.2362, 0.3636, 0.1575, 0.4545, 0.1575, 0.4091, 0.2362, 0.5, 0.07873, 0.5455, 0.1575, 0.4545, 0.1575, 0.5, 0.07873, 0.5909, 0.07873, 0.5455, 0.1575, 0.5909, 0.07873, 0.6364, 0.1575, 0.5455, 0.1575, 0.6818, 0.07873, 0.7273, 0.1575, 0.6364, 0.1575, 0.6818, 0.07873, 0.7727, 0.07873, 0.7273, 0.1575, 0.7727, 0.07873, 0.8182, 0.1575, 0.7273, 0.1575, 0.8636, 0.07873, 0.9091, 0.1575, 0.8182, 0.1575, 0.8636, 0.07873, 0.9545, 0.07873, 0.9091, 0.1575, 0.9545, 0.07873, 1.0, 0.1575, 0.9091, 0.1575, 0.3636, 0.1575, 0.4091, 0.07873, 0.4545, 0.1575, 0.3636, 0.1575, 0.3182, 0.07873, 0.4091, 0.07873, 0.3182, 0.07873, 0.3636, 0.0, 0.4091, 0.07873, 0.1364, 0.07873, 0.1818, 0.1575, 0.09091, 0.1575, 0.1364, 0.07873, 0.2273, 0.07873, 0.1818, 0.1575, 0.2273, 0.07873, 0.2727, 0.1575, 0.1818, 0.1575])
me_icosphere.materials.append(mat_poign_e)
me_icosphere.update()
me_cylinder_002 = bpy.data.meshes.new('Cylinder.002')
me_cylinder_002.from_pydata([(0.9244, -0.5728, -1.0), (0.9244, -0.5728, 0.5567), (0.5753, -0.9234, -1.0), (0.5753, -0.9234, 0.5567), (-0.5728, -0.9244, -1.0), (-0.5728, -0.9244, 0.5567), (-0.9234, -0.5753, -1.0), (-0.9234, -0.5753, 0.5567), (-0.9244, 0.5728, -1.0), (-0.9244, 0.5728, 0.5567), (-0.5753, 0.9234, -1.0), (-0.5753, 0.9234, 0.5567), (0.5728, 0.9244, -1.0), (0.5728, 0.9244, 0.5567), (0.9234, 0.5753, -1.0), (0.9234, 0.5753, 0.5567)], [], [(0, 1, 3, 2), (2, 3, 5, 4), (4, 5, 7, 6), (6, 7, 9, 8), (8, 9, 11, 10), (10, 11, 13, 12), (3, 1, 15, 13, 11, 9, 7, 5), (12, 13, 15, 14), (14, 15, 1, 0), (0, 2, 4, 6, 8, 10, 12, 14)])
_uv = me_cylinder_002.uv_layers.new(name='UVMap')
_uv.uv.foreach_set('vector', [1.0, 0.5, 1.0, 1.0, 0.875, 1.0, 0.875, 0.5, 0.875, 0.5, 0.875, 1.0, 0.75, 1.0, 0.75, 0.5, 0.75, 0.5, 0.75, 1.0, 0.625, 1.0, 0.625, 0.5, 0.625, 0.5, 0.625, 1.0, 0.5, 1.0, 0.5, 0.5, 0.5, 0.5, 0.5, 1.0, 0.375, 1.0, 0.375, 0.5, 0.375, 0.5, 0.375, 1.0, 0.25, 1.0, 0.25, 0.5, 0.4197, 0.4197, 0.25, 0.49, 0.08029, 0.4197, 0.01, 0.25, 0.08029, 0.08029, 0.25, 0.01, 0.4197, 0.08029, 0.49, 0.25, 0.25, 0.5, 0.25, 1.0, 0.125, 1.0, 0.125, 0.5, 0.125, 0.5, 0.125, 1.0, 0.0, 1.0, 0.0, 0.5, 0.75, 0.49, 0.9197, 0.4197, 0.99, 0.25, 0.9197, 0.08029, 0.75, 0.01, 0.5803, 0.08029, 0.51, 0.25, 0.5803, 0.4197])
me_cylinder_002.update()
me_cylinder_003 = bpy.data.meshes.new('Cylinder.003')
me_cylinder_003.from_pydata([(0.9244, -0.5728, -1.652), (0.9244, -0.5728, 0.9063), (0.5753, -0.9234, -1.652), (0.5753, -0.9234, 0.9063), (-0.5728, -0.9244, -1.652), (-0.5728, -0.9244, 0.9063), (-0.9234, -0.5753, -1.652), (-0.9234, -0.5753, 0.9063), (-0.9244, 0.5728, -1.652), (-0.9244, 0.5728, 0.9063), (-0.5753, 0.9234, -1.652), (-0.5753, 0.9234, 0.9063), (0.5728, 0.9244, -1.652), (0.5728, 0.9244, 0.9063), (0.9234, 0.5753, -1.652), (0.9234, 0.5753, 0.9063)], [], [(0, 1, 3, 2), (2, 3, 5, 4), (4, 5, 7, 6), (6, 7, 9, 8), (8, 9, 11, 10), (10, 11, 13, 12), (3, 1, 15, 13, 11, 9, 7, 5), (12, 13, 15, 14), (14, 15, 1, 0), (0, 2, 4, 6, 8, 10, 12, 14)])
_uv = me_cylinder_003.uv_layers.new(name='UVMap')
_uv.uv.foreach_set('vector', [1.0, 0.5, 1.0, 1.0, 0.875, 1.0, 0.875, 0.5, 0.875, 0.5, 0.875, 1.0, 0.75, 1.0, 0.75, 0.5, 0.75, 0.5, 0.75, 1.0, 0.625, 1.0, 0.625, 0.5, 0.625, 0.5, 0.625, 1.0, 0.5, 1.0, 0.5, 0.5, 0.5, 0.5, 0.5, 1.0, 0.375, 1.0, 0.375, 0.5, 0.375, 0.5, 0.375, 1.0, 0.25, 1.0, 0.25, 0.5, 0.4197, 0.4197, 0.25, 0.49, 0.08029, 0.4197, 0.01, 0.25, 0.08029, 0.08029, 0.25, 0.01, 0.4197, 0.08029, 0.49, 0.25, 0.25, 0.5, 0.25, 1.0, 0.125, 1.0, 0.125, 0.5, 0.125, 0.5, 0.125, 1.0, 0.0, 1.0, 0.0, 0.5, 0.75, 0.49, 0.9197, 0.4197, 0.99, 0.25, 0.9197, 0.08029, 0.75, 0.01, 0.5803, 0.08029, 0.51, 0.25, 0.5803, 0.4197])
me_cylinder_003.update()
me_cylinder_004 = bpy.data.meshes.new('Cylinder.004')
me_cylinder_004.from_pydata([(0.9244, -0.5728, -1.044), (0.9244, -0.5728, 1.528), (0.5753, -0.9234, -1.044), (0.5753, -0.9234, 1.528), (-0.5728, -0.9244, -1.044), (-0.5728, -0.9244, 1.528), (-0.9234, -0.5753, -1.044), (-0.9234, -0.5753, 1.528), (-0.9244, 0.5728, -1.044), (-0.9244, 0.5728, 1.528), (-0.5753, 0.9234, -1.044), (-0.5753, 0.9234, 1.528), (0.5728, 0.9244, -1.044), (0.5728, 0.9244, 1.528), (0.9234, 0.5753, -1.044), (0.9234, 0.5753, 1.528)], [], [(0, 1, 3, 2), (2, 3, 5, 4), (4, 5, 7, 6), (6, 7, 9, 8), (8, 9, 11, 10), (10, 11, 13, 12), (3, 1, 15, 13, 11, 9, 7, 5), (12, 13, 15, 14), (14, 15, 1, 0), (0, 2, 4, 6, 8, 10, 12, 14)])
_uv = me_cylinder_004.uv_layers.new(name='UVMap')
_uv.uv.foreach_set('vector', [1.0, 0.5, 1.0, 1.0, 0.875, 1.0, 0.875, 0.5, 0.875, 0.5, 0.875, 1.0, 0.75, 1.0, 0.75, 0.5, 0.75, 0.5, 0.75, 1.0, 0.625, 1.0, 0.625, 0.5, 0.625, 0.5, 0.625, 1.0, 0.5, 1.0, 0.5, 0.5, 0.5, 0.5, 0.5, 1.0, 0.375, 1.0, 0.375, 0.5, 0.375, 0.5, 0.375, 1.0, 0.25, 1.0, 0.25, 0.5, 0.4197, 0.4197, 0.25, 0.49, 0.08029, 0.4197, 0.01, 0.25, 0.08029, 0.08029, 0.25, 0.01, 0.4197, 0.08029, 0.49, 0.25, 0.25, 0.5, 0.25, 1.0, 0.125, 1.0, 0.125, 0.5, 0.125, 0.5, 0.125, 1.0, 0.0, 1.0, 0.0, 0.5, 0.75, 0.49, 0.9197, 0.4197, 0.99, 0.25, 0.9197, 0.08029, 0.75, 0.01, 0.5803, 0.08029, 0.51, 0.25, 0.5803, 0.4197])
me_cylinder_004.update()
me_cylinder_005 = bpy.data.meshes.new('Cylinder.005')
me_cylinder_005.from_pydata([(0.9244, -0.5728, -1.636), (0.9244, -0.5728, 0.9222), (0.5753, -0.9234, -1.636), (0.5753, -0.9234, 0.9222), (-0.5728, -0.9244, -1.636), (-0.5728, -0.9244, 0.9222), (-0.9234, -0.5753, -1.636), (-0.9234, -0.5753, 0.9222), (-0.9244, 0.5728, -1.636), (-0.9244, 0.5728, 0.9222), (-0.5753, 0.9234, -1.636), (-0.5753, 0.9234, 0.9222), (0.5728, 0.9244, -1.636), (0.5728, 0.9244, 0.9222), (0.9234, 0.5753, -1.636), (0.9234, 0.5753, 0.9222)], [], [(0, 1, 3, 2), (2, 3, 5, 4), (4, 5, 7, 6), (6, 7, 9, 8), (8, 9, 11, 10), (10, 11, 13, 12), (3, 1, 15, 13, 11, 9, 7, 5), (12, 13, 15, 14), (14, 15, 1, 0), (0, 2, 4, 6, 8, 10, 12, 14)])
_uv = me_cylinder_005.uv_layers.new(name='UVMap')
_uv.uv.foreach_set('vector', [1.0, 0.5, 1.0, 1.0, 0.875, 1.0, 0.875, 0.5, 0.875, 0.5, 0.875, 1.0, 0.75, 1.0, 0.75, 0.5, 0.75, 0.5, 0.75, 1.0, 0.625, 1.0, 0.625, 0.5, 0.625, 0.5, 0.625, 1.0, 0.5, 1.0, 0.5, 0.5, 0.5, 0.5, 0.5, 1.0, 0.375, 1.0, 0.375, 0.5, 0.375, 0.5, 0.375, 1.0, 0.25, 1.0, 0.25, 0.5, 0.4197, 0.4197, 0.25, 0.49, 0.08029, 0.4197, 0.01, 0.25, 0.08029, 0.08029, 0.25, 0.01, 0.4197, 0.08029, 0.49, 0.25, 0.25, 0.5, 0.25, 1.0, 0.125, 1.0, 0.125, 0.5, 0.125, 0.5, 0.125, 1.0, 0.0, 1.0, 0.0, 0.5, 0.75, 0.49, 0.9197, 0.4197, 0.99, 0.25, 0.9197, 0.08029, 0.75, 0.01, 0.5803, 0.08029, 0.51, 0.25, 0.5803, 0.4197])
me_cylinder_005.update()

# ---- objects
ob_plane = bpy.data.objects.new('Plane', me_plane_001)
ob_plane_001 = bpy.data.objects.new('Plane.001', me_plane_002)
ob_cylinder_001 = bpy.data.objects.new('Cylinder.001', me_cylinder_001)
ob_icosphere = bpy.data.objects.new('Icosphere', me_icosphere)
ob_cylinder = bpy.data.objects.new('Cylinder', me_cylinder_002)
ob_cylinder_002 = bpy.data.objects.new('Cylinder.002', me_cylinder_003)
ob_cylinder_003 = bpy.data.objects.new('Cylinder.003', me_cylinder_004)
ob_cylinder_004 = bpy.data.objects.new('Cylinder.004', me_cylinder_005)

# ---- transforms, parenting, visibility, modifiers, constraints
ob_plane.location = (0.003614, 6.017, 0.6925)
ob_plane.scale = (0.3433, 0.3433, 0.3433)
_m = ob_plane.modifiers.new('Bevel', 'BEVEL')
ob_plane_001.location = (0.003614, 6.017, 0.6925)
ob_plane_001.scale = (0.3433, 0.3433, 0.3433)
_m = ob_plane_001.modifiers.new('Bevel', 'BEVEL')
ob_cylinder_001.location = (-0.2793, 6.003, 0.5855)
ob_cylinder_001.rotation_euler = (1.571, -0.0, 0.0)
ob_cylinder_001.scale = (0.01401, 0.01401, 0.02051)
ob_icosphere.location = (-0.2765, 5.966, 0.5891)
ob_icosphere.scale = (0.3433, 0.3433, 0.3433)
ob_cylinder.location = (0.0, -3.582, 4.606)
ob_cylinder.scale = (10.4, 10.4, 4.6)
ob_cylinder_002.location = (-15.47, -3.527, 4.596)
ob_cylinder_002.scale = (6.277, 6.277, 2.775)
ob_cylinder_003.location = (15.46, -3.549, 2.912)
ob_cylinder_003.scale = (6.277, 6.277, 2.775)
ob_cylinder_004.location = (-0.05579, -18.98, 4.596)
ob_cylinder_004.scale = (6.277, 6.277, 2.775)

# ---- collection membership
col_porte.objects.link(ob_plane)
col_porte.objects.link(ob_plane_001)
col_porte.objects.link(ob_cylinder_001)
col_porte.objects.link(ob_icosphere)
col_salle.objects.link(ob_cylinder)
col_salle.objects.link(ob_cylinder_002)
col_salle.objects.link(ob_cylinder_003)
col_salle.objects.link(ob_cylinder_004)

# ---- scene / render settings (as saved in the file)
scene.frame_start = 1; scene.frame_end = 250; scene.frame_set(120)
scene.render.engine = 'BLENDER_EEVEE_NEXT'
scene.cycles.sampling_pattern = 'TABULATED_SOBOL'
scene.cycles.use_light_tree = False
scene.view_settings.view_transform = 'Filmic'
bpy.context.view_layer.update()

# ---- added for rendering (the .blend has no active camera and no usable light): camera, sun
cam_auto = bpy.data.cameras.new('AutoCamera')
cam_auto.lens = 50.0
cam_auto.sensor_width = 36.0
cam_auto.clip_end = 1000.0
ob_auto_camera = bpy.data.objects.new('AutoCamera', cam_auto)
scene.collection.objects.link(ob_auto_camera)
ob_auto_camera.location = (49.0692, -68.2424, 42.8443)
ob_auto_camera.rotation_euler = (1.09748, -7.21219e-08, 0.694738)
scene.camera = ob_auto_camera
light_auto_sun = bpy.data.lights.new('AutoSun', 'SUN')
light_auto_sun.energy = 3.0
light_auto_sun.angle = 0.0523599
ob_auto_sun = bpy.data.objects.new('AutoSun', light_auto_sun)
scene.collection.objects.link(ob_auto_sun)
ob_auto_sun.rotation_euler = (0.872665, 0.174533, 0.523599)
bpy.context.view_layer.update()
